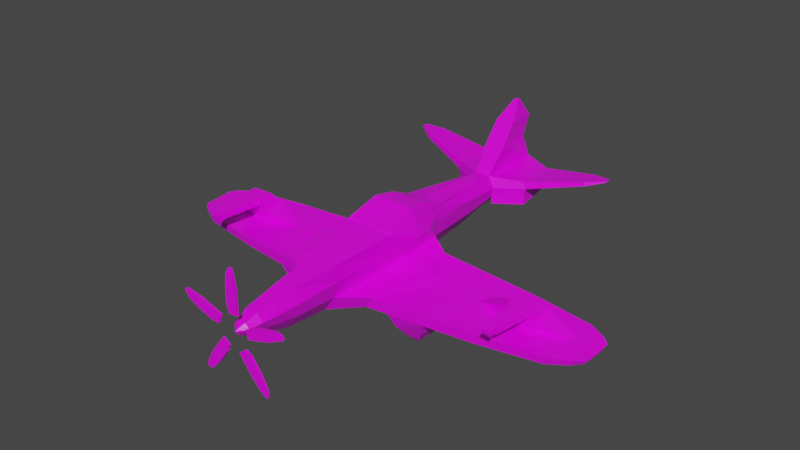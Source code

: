 # Source: SpitfireV2.blend  (saved by Blender 2.91.10; exported with 4.5.12 LTS)
import bpy
from mathutils import Matrix  # noqa: F401  (used for matrix-valued properties, if any)

bpy.ops.wm.read_factory_settings(use_empty=True)
scene = bpy.context.scene
scene.name = 'Scene'

# ---- collections
col_collection = bpy.data.collections.new('Collection'); scene.collection.children.link(col_collection)
col_reference = bpy.data.collections.new('Reference'); scene.collection.children.link(col_reference)

# ---- images (referenced by path relative to the original .blend; pixels are not part of the script)
import os
ASSET_DIR = os.environ.get("B2B_ASSET_DIR", "")  # directory of the original .blend (textures are referenced by path, not embedded)
HERE = os.path.dirname(os.path.abspath(__file__))  # packed textures are extracted next to this script under _unpacked/

def load_image(name, relpath, width, height, colorspace="sRGB"):
    """Load a texture the original file referenced (path relative to the .blend, or extracted next to this script)."""
    p = next((c for c in (os.path.join(HERE, relpath), os.path.join(ASSET_DIR, relpath)) if relpath and os.path.exists(c)), "")
    if p:
        img = bpy.data.images.load(p, check_existing=True)
        img.name = name
    else:  # same state as the original file: an image datablock whose file is absent (Cycles renders it pink)
        img = bpy.data.images.new(name, width, height)
        img.source = "FILE"
        img.filepath = "//" + (relpath or name)
    img.colorspace_settings.name = colorspace
    return img
img_spitfire_texture_png = load_image('spitfire_texture.png', 'spitfire_texture.png', 1024, 1024, 'sRGB')

# ---- materials (node trees are filled in below, after node groups)
mat_material = bpy.data.materials.new('Material')
mat_material.alpha_threshold = 0.0
mat_material.use_transparent_shadow = False
mat_material.line_color = (0.0, 0.0, 0.0, 1.0)

# ---- material node trees
mat_material.use_nodes = True; mat_material.node_tree.nodes.clear()
_N = mat_material.node_tree.nodes; _L = mat_material.node_tree.links
n0 = _N.new('ShaderNodeOutputMaterial'); n0.name = 'Material Output'; n0.location = (300, 300)
n1 = _N.new('ShaderNodeBsdfPrincipled'); n1.name = 'Principled BSDF'; n1.location = (10, 300)
n1.distribution = 'GGX'
n1.subsurface_method = 'BURLEY'
n1.inputs[2].default_value = 0.4
n1.inputs[3].default_value = 1.45
n1.inputs[27].default_value = (0.0, 0.0, 0.0, 1.0)
n1.inputs[28].default_value = 1.0
n2 = _N.new('ShaderNodeTexImage'); n2.name = 'Image Texture'; n2.location = (-314, 163)
n2.image = img_spitfire_texture_png
n2.interpolation = 'Closest'
_L.new(n1.outputs[0], n0.inputs[0])
_L.new(n2.outputs[0], n1.inputs[0])
n0.is_active_output = True

# ---- world
world_world = bpy.data.worlds.new('World'); scene.world = world_world
world_world.use_nodes = True; world_world.node_tree.nodes.clear()
_N = world_world.node_tree.nodes; _L = world_world.node_tree.links
n0 = _N.new('ShaderNodeOutputWorld'); n0.name = 'World Output'; n0.location = (300, 300)
n1 = _N.new('ShaderNodeBackground'); n1.name = 'Background'; n1.location = (10, 300)
n1.inputs[0].default_value = (0.05088, 0.05088, 0.05088, 1.0)
_L.new(n1.outputs[0], n0.inputs[0])
n0.is_active_output = True
world_world.color = (0.05088, 0.05088, 0.05088)
world_world.use_sun_shadow = False
world_world.sun_shadow_jitter_overblur = 0.0

# ---- meshes
me_cube_004 = bpy.data.meshes.new('Cube.004')
me_cube_004.from_pydata([(-0.2427, -0.1392, -0.3251), (0.2541, -0.1192, 0.5139), (-0.2427, 0.03234, -0.3251), (0.2068, 0.1192, 0.4842), (-0.2661, 0.03234, -0.3251), (0.0, 0.1192, 0.4842), (-0.2661, -0.1392, -0.3251), (0.0, -0.1192, 0.5139), (0.0, 0.3635, 0.4048), (0.2104, 0.3623, 0.3721), (0.03249, 0.3899, -0.2666), (0.0, 0.3899, -0.2666), (0.0, 1.05, 0.3426), (0.1249, 1.05, 0.3134), (0.01395, 1.05, -0.2131), (0.0, 1.05, -0.2131), (0.0, 1.498, 0.2683), (0.09126, 1.498, 0.2683), (0.0, 1.498, -0.1388), (0.0, 1.498, -0.1388), (0.000188, 2.428, 0.2186), (0.000188, 2.428, 0.2186), (0.0, 2.428, -0.08904), (0.0, 2.428, -0.08904), (0.2903, -0.4913, 0.3876), (0.01608, -0.5114, -0.3561), (0.0, -0.5114, -0.3561), (0.0, -0.4855, 0.3726), (0.1705, -1.213, 0.2694), (0.0, -1.213, -0.3103), (0.0, -1.213, -0.3103), (0.0, -1.213, 0.2694), (0.1066, -1.748, 0.2247), (0.0, -1.748, -0.2655), (0.0, -1.748, -0.2655), (0.0, -1.748, 0.2247), (0.1066, -1.748, 0.2247), (0.0, -1.748, -0.2655), (0.0, -1.748, -0.2655), (0.0, -1.748, 0.2247), (0.09221, -2.01, 0.1776), (0.0, -2.01, -0.1903), (0.0, -2.01, -0.1903), (0.0, -2.01, 0.1776), (0.07785, -2.209, 0.1487), (0.0, -2.209, -0.13), (0.0, -2.209, -0.13), (0.0, -2.209, 0.1487), (0.046, -2.346, 0.08898), (0.0, -2.346, -0.07035), (0.0, -2.346, -0.07035), (0.0, -2.346, 0.08898), (0.046, -2.346, 0.08898), (0.0, -2.346, -0.07035), (0.0, -2.346, -0.07035), (0.0, -2.346, 0.08898), (0.0, -2.436, 0.02311), (0.0, -2.436, -0.004488), (0.0, -2.436, -0.004488), (0.0, -2.436, 0.02311), (0.2986, 0.1192, 0.2046), (0.1678, 0.1192, -0.07505), (0.3417, -0.1192, 0.2046), (0.1678, -0.1192, -0.07505), (0.1781, -1.213, 0.0762), (0.1308, -1.213, -0.117), (0.2151, 0.3899, 0.1752), (0.1678, 0.3899, -0.04571), (0.1866, 1.05, 0.1574), (0.1443, 1.05, -0.02785), (0.1585, 1.498, 0.1326), (0.1162, 1.498, -0.003092), (0.0, 2.428, 0.116), (0.0, 2.428, 0.01349), (0.0233, 2.428, 0.116), (0.0233, 2.428, 0.01349), (0.2419, -0.5114, 0.123), (0.1514, -0.5114, -0.1166), (0.1633, -1.748, 0.06129), (0.116, -1.748, -0.1021), (0.1633, -1.748, 0.06129), (0.116, -1.748, -0.1021), (0.1489, -2.01, 0.05494), (0.1016, -2.01, -0.06769), (0.1346, -2.209, 0.05577), (0.08728, -2.209, -0.03714), (0.1027, -2.346, 0.03587), (0.05543, -2.346, -0.01724), (0.1027, -2.346, 0.03587), (0.05543, -2.346, -0.01724), (0.0004258, -2.436, 0.01391), (0.0, -2.436, 0.004713), (0.0, -2.436, 0.01391), (0.0, -2.436, 0.004713), (0.0, 1.712, 0.5464), (0.121, 1.712, 0.5464), (0.02994, 2.259, 0.4966), (0.000188, 2.259, 0.4966), (0.0, 1.906, 0.8012), (0.1119, 1.906, 0.8012), (0.02975, 2.38, 0.7581), (0.0, 2.38, 0.7581), (0.0, 2.139, 1.02), (0.02707, 2.139, 1.02), (0.0, 2.19, 1.015), (0.0, 2.19, 1.015), (0.1678, 0.1192, -0.07505), (0.03249, 0.1192, -0.3547), (0.03249, -0.1192, -0.3547), (0.1678, -0.1192, -0.07505), (0.1308, -1.213, -0.117), (0.0, -1.213, -0.3103), (0.1678, 0.3899, -0.04571), (0.03249, 0.3899, -0.2666), (0.1514, -0.5114, -0.1166), (0.01608, -0.5114, -0.3561), (0.4297, 0.03234, -0.1239), (0.3323, 0.03234, -0.3251), (0.3323, -0.1392, -0.3251), (0.4297, -0.1392, -0.1239), (0.403, -0.9268, -0.1541), (0.3089, -0.9268, -0.2932), (0.4297, 0.2272, -0.1028), (0.3323, 0.2272, -0.2618), (0.4179, -0.4215, -0.1538), (0.3205, -0.4215, -0.3262), (2.575, -0.1225, -0.1769), (2.532, -0.1225, -0.266), (2.532, -0.1985, -0.266), (2.575, -0.1985, -0.1769), (2.563, -0.5473, -0.1903), (2.521, -0.5473, -0.2518), (2.575, -0.03622, -0.1675), (2.532, -0.03622, -0.2379), (2.57, -0.3235, -0.1901), (2.527, -0.3235, -0.2665), (1.649, -0.7943, -0.1667), (2.369, -0.6678, -0.1788), (2.385, 0.04745, -0.147), (1.67, 0.1352, -0.1254), (1.67, -0.0217, -0.1424), (2.385, -0.07332, -0.16), (2.378, -0.3546, -0.1786), (1.661, -0.3873, -0.1664), (1.573, -0.7943, -0.2787), (2.31, -0.6678, -0.265), (2.385, -0.1797, -0.16), (1.67, -0.1599, -0.1424), (1.592, -0.1599, -0.3045), (2.325, -0.1797, -0.2848), (2.318, -0.3546, -0.2854), (1.582, -0.3873, -0.3053), (2.325, 0.04745, -0.2455), (1.592, 0.1352, -0.2535), (1.592, -0.0217, -0.3045), (2.325, -0.07332, -0.2848), (2.009, -0.7311, -0.1727), (2.028, 0.09135, -0.1362), (2.028, -0.04751, -0.1512), (2.019, -0.371, -0.1725), (1.942, -0.7311, -0.2719), (2.028, -0.1698, -0.1512), (1.958, -0.1698, -0.2946), (1.95, -0.371, -0.2954), (1.958, 0.09135, -0.2495), (1.958, -0.04751, -0.2946), (2.019, -0.371, -0.1725), (1.661, -0.3873, -0.1664), (2.028, -0.1698, -0.1512), (1.67, -0.1599, -0.1424), (1.95, -0.371, -0.2954), (1.582, -0.3873, -0.3053), (1.592, -0.1599, -0.3045), (1.958, -0.1698, -0.2946), (2.023, -0.3882, -0.01064), (1.664, -0.4046, -0.004584), (2.031, -0.1871, 0.01065), (1.674, -0.1772, 0.01948), (1.976, -0.4346, 0.1259), (1.713, -0.4466, 0.1303), (1.982, -0.2873, 0.1415), (1.72, -0.2801, 0.1479), (2.019, -0.371, -0.1725), (2.028, -0.1698, -0.1512), (2.023, -0.3882, -0.01064), (2.031, -0.1871, 0.01065), (2.371, -0.2901, -0.2581), (2.375, -0.1924, -0.2478), (2.372, -0.2985, -0.1795), (2.377, -0.2008, -0.1692), (1.661, -0.3873, -0.1664), (1.67, -0.1599, -0.1424), (1.664, -0.4046, -0.004584), (1.674, -0.1772, 0.01948), (1.28, -0.2929, -0.1892), (1.283, -0.2373, -0.1833), (1.281, -0.2971, -0.1496), (1.284, -0.2415, -0.1437), (1.921, 0.1045, -0.1329), (1.832, 0.1154, -0.1302), (1.742, 0.1264, -0.1275), (1.912, -0.3758, -0.1707), (1.823, -0.3799, -0.1692), (1.733, -0.384, -0.1677), (1.921, -0.1668, -0.1486), (1.832, -0.1644, -0.1464), (1.742, -0.1619, -0.1442), (1.84, -0.3758, -0.2984), (1.748, -0.3799, -0.3009), (1.656, -0.384, -0.3033), (1.849, 0.1045, -0.2507), (1.757, 0.1154, -0.2517), (1.666, 0.1264, -0.2527), (1.721, -0.7816, -0.1679), (1.811, -0.7658, -0.1694), (1.901, -0.75, -0.1709), (1.742, -0.0269, -0.1442), (1.832, -0.03335, -0.1464), (1.921, -0.0398, -0.1486), (1.647, -0.7816, -0.2774), (1.739, -0.7658, -0.2756), (1.832, -0.75, -0.2739), (1.666, -0.1619, -0.3025), (1.757, -0.1644, -0.3), (1.849, -0.1668, -0.2976), (1.666, -0.0269, -0.3025), (1.757, -0.03335, -0.3), (1.849, -0.0398, -0.2976), (1.912, -0.3758, -0.1707), (1.823, -0.3799, -0.1692), (1.733, -0.384, -0.1677), (1.921, -0.1668, -0.1486), (1.832, -0.1644, -0.1464), (1.742, -0.1619, -0.1442), (1.84, -0.3758, -0.2984), (1.748, -0.3799, -0.3009), (1.656, -0.384, -0.3033), (1.666, -0.1619, -0.3025), (1.757, -0.1644, -0.3), (1.849, -0.1668, -0.2976), (1.916, -0.3931, -0.008832), (1.826, -0.3972, -0.007318), (1.736, -0.4013, -0.005804), (1.924, -0.1841, 0.01329), (1.835, -0.1817, 0.01549), (1.746, -0.1792, 0.0177), (1.898, -0.4382, 0.1272), (1.832, -0.4412, 0.1283), (1.766, -0.4441, 0.1294), (1.904, -0.2852, 0.1434), (1.839, -0.2834, 0.145), (1.773, -0.2816, 0.1466), (1.682, -0.4195, 0.04342), (1.698, -0.4335, 0.08838), (1.706, -0.2481, 0.108), (1.69, -0.2138, 0.06519), (2.006, -0.4047, 0.03794), (1.991, -0.4202, 0.08344), (2.014, -0.2228, 0.0572), (1.997, -0.2562, 0.1008), (1.917, -0.2201, 0.05958), (1.91, -0.2538, 0.103), (1.836, -0.2179, 0.06158), (1.837, -0.2518, 0.1048), (1.755, -0.2156, 0.06358), (1.765, -0.2498, 0.1066), (1.747, -0.4165, 0.04231), (1.757, -0.4308, 0.08739), (1.821, -0.9312, 0.03938), (1.823, -0.947, 0.08796), (1.915, -0.9273, 0.03899), (1.909, -0.9427, 0.0853), (2.654, -0.1613, -0.1902), (2.624, -0.1613, -0.2512), (2.624, -0.2134, -0.2512), (2.654, -0.2134, -0.1902), (2.646, -0.4521, -0.1993), (2.617, -0.4521, -0.2415), (2.654, -0.1023, -0.1838), (2.624, -0.1023, -0.232), (2.65, -0.2989, -0.1992), (2.621, -0.2989, -0.2515), (1.097, 0.1777, -0.1149), (0.6832, 0.2084, -0.1074), (1.086, -0.4031, -0.1606), (0.6718, -0.4145, -0.1564), (1.097, -0.1504, -0.1338), (0.6832, -0.1435, -0.1277), (0.9989, -0.4031, -0.315), (0.5783, -0.4145, -0.3219), (1.009, 0.1777, -0.2573), (0.5896, 0.2084, -0.2601), (0.6576, -0.8997, -0.1567), (1.073, -0.8555, -0.1609), (0.6832, 0.0213, -0.1277), (1.097, 0.003281, -0.1338), (0.5672, -0.8997, -0.2902), (0.9885, -0.8555, -0.2854), (0.5896, -0.1435, -0.3209), (1.009, -0.1504, -0.314), (0.5896, 0.0213, -0.3209), (1.009, 0.003281, -0.314), (0.9989, -0.03844, -0.315), (0.5783, -0.04984, -0.3219), (0.5672, -0.8997, -0.2902), (0.9885, -0.8555, -0.2854), (0.9388, -0.1188, -0.4682), (0.6409, -0.1269, -0.4731), (0.6331, -0.8352, -0.4506), (0.9315, -0.8039, -0.4472), (0.8573, -0.5843, -0.5803), (0.7226, -0.588, -0.5826), (0.7191, -0.7433, -0.5724), (0.8539, -0.7292, -0.5709), (0.7988, -0.6543, -0.634), (0.7802, -0.6548, -0.6343), (0.7797, -0.6763, -0.6329), (0.7983, -0.6743, -0.6327), (0.9388, -0.1194, -0.4682), (0.6409, -0.1274, -0.4731), (0.8573, -0.2202, -0.5803), (0.7226, -0.2239, -0.5826), (1.001, 0.1848, -0.1132), (0.8976, 0.1925, -0.1113), (0.7943, 0.2002, -0.1094), (0.9016, -0.4057, -0.3166), (0.7964, -0.4086, -0.3183), (0.6913, -0.4114, -0.3201), (0.9123, 0.1848, -0.258), (0.8074, 0.1925, -0.2586), (0.7024, 0.2002, -0.2593), (0.7692, -0.8878, -0.1578), (0.873, -0.8768, -0.1589), (0.9768, -0.8658, -0.1599), (0.6804, -0.8878, -0.2889), (0.7857, -0.8768, -0.2877), (0.8911, -0.8658, -0.2865), (0.7024, -0.1453, -0.3191), (0.8074, -0.147, -0.3173), (0.9123, -0.1488, -0.3156), (0.7024, 0.01645, -0.3191), (0.8074, 0.01195, -0.3173), (0.9123, 0.007448, -0.3156), (0.9016, -0.1443, -0.3166), (0.7964, -0.1471, -0.3183), (0.6913, -0.04678, -0.3201), (0.6804, -0.8878, -0.2889), (0.7857, -0.8768, -0.2877), (0.8911, -0.8658, -0.2865), (0.8699, -0.2239, -0.4693), (0.7955, -0.2259, -0.4705), (0.721, -0.1247, -0.4718), (0.7553, -0.7395, -0.572), (0.789, -0.736, -0.5716), (0.8227, -0.7324, -0.5712), (0.7945, -0.6544, -0.6341), (0.7898, -0.6546, -0.6342), (0.7852, -0.6547, -0.6342), (0.7847, -0.6758, -0.6329), (0.7894, -0.6753, -0.6328), (0.794, -0.6748, -0.6328), (0.8699, -0.2244, -0.4693), (0.7955, -0.2265, -0.4705), (0.721, -0.1253, -0.4718), (0.8261, -0.3243, -0.5809), (0.7925, -0.3252, -0.5814), (0.7588, -0.2229, -0.582), (0.09126, 1.498, 0.2683), (0.01871, 2.428, 0.2186), (0.121, 1.712, 0.5464), (0.04846, 2.259, 0.4966), (0.4485, 1.683, 0.2347), (0.4048, 2.243, 0.2048), (0.4889, 1.683, 0.153), (0.3935, 2.243, 0.143), (0.4485, 1.683, 0.2347), (0.4048, 2.243, 0.2048), (0.4889, 1.683, 0.153), (0.3935, 2.243, 0.143), (1.115, 1.906, 0.3474), (1.092, 2.198, 0.3318), (1.136, 1.906, 0.3048), (1.086, 2.198, 0.2996), (1.136, 1.906, 0.3048), (1.086, 2.198, 0.2996), (1.115, 1.906, 0.3474), (1.092, 2.198, 0.3318), (1.331, 2.041, 0.3606), (1.318, 2.12, 0.3592), (1.326, 2.041, 0.3722), (1.32, 2.12, 0.3679), (0.1585, 1.498, 0.1326), (0.1162, 1.498, -0.003092), (0.0, 2.428, 0.116), (0.0, 2.428, 0.01349), (0.1585, 1.498, 0.1326), (0.0, 2.428, 0.116), (0.4889, 1.683, 0.153), (0.3935, 2.243, 0.143), (0.1347, 1.498, 0.05189), (-0.02375, 2.428, 0.0353), (0.4652, 1.683, 0.07228), (0.3698, 2.243, 0.06229), (0.1426, 1.497, -0.06867), (-0.01586, 2.427, -0.08525), (0.4731, 1.682, -0.04827), (0.3777, 2.242, -0.05826), (0.3632, 1.639, 0.2427), (0.2739, 1.593, 0.2511), (0.1846, 1.547, 0.2595), (0.1059, 2.38, 0.2149), (0.207, 2.334, 0.2115), (0.3082, 2.288, 0.208), (0.2996, 2.288, 0.1366), (0.2012, 2.334, 0.1298), (0.1028, 2.38, 0.1231), (0.2448, 1.547, 0.1379), (0.3274, 1.593, 0.143), (0.41, 1.639, 0.1481), (0.2996, 2.126, 0.1366), (0.2012, 2.172, 0.1298), (0.1028, 2.218, 0.1231), (0.2448, 1.547, 0.1379), (0.3274, 1.593, 0.143), (0.41, 1.639, 0.1481), (0.2758, 2.125, 0.05585), (0.1774, 2.172, 0.0491), (0.07906, 2.218, 0.04235), (0.2837, 2.125, -0.06471), (0.1853, 2.171, -0.07145), (0.08695, 2.217, -0.0782), (0.2289, 1.545, -0.06334), (0.3116, 1.592, -0.05824), (0.3942, 1.638, -0.05314), (0.2079, 0.3616, 0.3223), (0.3024, -0.1181, 0.3429), (0.2559, 0.1189, 0.3393), (0.0, 0.3899, 0.3962), (0.2075, 0.3899, 0.367), (0.2954, -0.5114, 0.3626), (0.0, -0.5114, 0.3626), (0.2104, 0.3899, 0.2937), (0.3101, -0.1192, 0.3161), (0.2631, 0.1192, 0.3125), (0.0, -2.409, -0.02456), (0.0, -2.379, -0.04651), (0.0, -2.379, 0.06514), (0.0, -2.409, 0.04319), (0.01402, -2.409, 0.04319), (0.02935, -2.379, 0.06514), (0.0, -2.409, -0.02456), (0.0, -2.379, -0.04651), (0.03537, -2.379, -0.009295), (0.01689, -2.409, -0.001977), (0.06569, -2.379, 0.02792), (0.0316, -2.409, 0.0206), (0.0, -2.409, -0.02456), (0.0, -2.379, -0.04651), (0.0, -2.379, 0.06514), (0.0, -2.409, 0.04319), (0.01402, -2.409, 0.04319), (0.02935, -2.379, 0.06514), (0.0, -2.409, -0.02456), (0.0, -2.379, -0.04651), (0.03537, -2.379, -0.009295), (0.01689, -2.409, -0.001977), (0.06569, -2.379, 0.02792), (0.0316, -2.409, 0.0206), (0.0, -2.409, -0.02456), (0.0, -2.379, -0.04651), (0.0, -2.379, 0.06514), (0.0, -2.409, 0.04319), (0.01402, -2.409, 0.04319), (0.02935, -2.379, 0.06514), (0.0, -2.409, -0.02456), (0.0, -2.379, -0.04651), (0.03537, -2.379, -0.009295), (0.01689, -2.409, -0.001977), (0.06569, -2.379, 0.02792), (0.0316, -2.409, 0.0206), (0.0, -2.409, -0.02456), (0.0, -2.379, -0.04651), (0.0, -2.379, 0.06514), (0.0, -2.409, 0.04319), (0.01402, -2.409, 0.04319), (0.02935, -2.379, 0.06514), (0.0, -2.409, -0.02456), (0.0, -2.379, -0.04651), (0.03537, -2.379, -0.009295), (0.01689, -2.409, -0.001977), (0.06569, -2.379, 0.02792), (0.0316, -2.409, 0.0206), (0.0, -2.409, -0.02456), (0.0, -2.379, -0.04651), (0.0, -2.379, 0.06514), (0.0, -2.409, 0.04319), (0.01402, -2.409, 0.04319), (0.02935, -2.379, 0.06514), (0.0, -2.409, -0.02456), (0.0, -2.379, -0.04651), (0.03537, -2.379, -0.009295), (0.01689, -2.409, -0.001977), (0.06569, -2.379, 0.02792), (0.0316, -2.409, 0.0206), (1.854, -0.9297, 0.03882), (1.855, -0.9455, 0.08742), (1.871, -0.9444, 0.08595), (1.87, -0.9294, 0.03976), (1.813, -0.9294, 0.03273), (1.816, -0.9495, 0.09486), (1.855, -0.9455, 0.08742), (1.854, -0.9297, 0.03882), (1.821, -0.9312, 0.03938), (1.823, -0.947, 0.08796), (1.917, -0.9449, 0.09316), (1.863, -0.9474, 0.09407), (1.925, -0.9243, 0.03084), (1.861, -0.9272, 0.03192), (1.856, -1.016, 0.08487), (1.854, -1.0, 0.03627), (1.821, -1.002, 0.03683), (1.823, -1.017, 0.08541), (1.91, -1.014, 0.08126), (1.871, -1.016, 0.08191), (1.916, -0.9988, 0.03494), (1.87, -1.001, 0.03572)], [], [(77, 65, 110, 114), (60, 443, 442, 62), (4, 2, 0, 6), (3, 5, 7, 1), (1, 7, 27, 24), (10, 11, 15, 14), (2, 4, 11, 10), (5, 3, 9, 8), (69, 14, 18, 71), (437, 438, 13, 12), (67, 10, 14, 69), (18, 19, 23, 22), (14, 15, 19, 18), (12, 13, 17, 16), (74, 20, 21, 72), (95, 17, 367, 369), (71, 18, 22, 73), (439, 440, 31, 28), (6, 0, 25, 26), (62, 442, 439, 76), (28, 31, 35, 32), (76, 439, 28, 64), (26, 25, 29, 30), (32, 35, 39, 36), (64, 28, 32, 78), (30, 29, 33, 34), (38, 37, 41, 42), (78, 32, 36, 80), (34, 33, 37, 38), (42, 41, 45, 46), (36, 39, 43, 40), (80, 36, 40, 82), (84, 44, 48, 86), (40, 43, 47, 44), (82, 40, 44, 84), (48, 51, 55, 52), (46, 45, 49, 50), (44, 47, 51, 48), (448, 447, 59, 56), (86, 48, 52, 88), (50, 49, 53, 54), (90, 56, 59, 92), (455, 448, 56, 90), (444, 450, 57, 58), (450, 453, 91, 57), (453, 455, 90, 91), (57, 91, 93, 58), (91, 90, 92, 93), (49, 87, 89, 53), (87, 86, 88, 89), (41, 83, 85, 45), (83, 82, 84, 85), (45, 85, 87, 49), (85, 84, 86, 87), (37, 81, 83, 41), (81, 80, 82, 83), (33, 79, 81, 37), (79, 78, 80, 81), (29, 65, 79, 33), (65, 64, 78, 79), (65, 29, 111, 110), (77, 76, 64, 65), (10, 67, 112, 113), (63, 62, 76, 77), (72, 70, 391, 393), (23, 75, 73, 22), (75, 74, 72, 73), (438, 441, 66, 68, 13), (66, 67, 69, 68), (13, 68, 70, 17), (68, 69, 71, 70), (2, 10, 113, 107), (61, 60, 62, 63), (60, 61, 67, 66), (95, 96, 100, 99), (16, 17, 95, 94), (21, 20, 97, 96), (99, 100, 104, 103), (96, 97, 101, 100), (94, 95, 99, 98), (102, 103, 104, 105), (100, 101, 105, 104), (98, 99, 103, 102), (113, 112, 122, 123), (115, 108, 118, 125), (109, 114, 124, 119), (110, 111, 121, 120), (67, 61, 106, 112), (61, 63, 109, 106), (25, 0, 108, 115), (0, 2, 107, 108), (63, 77, 114, 109), (29, 25, 115, 111), (137, 145, 131, 130), (328, 290, 301, 342, 341, 340, 300, 291, 330, 329), (106, 109, 119, 116), (108, 107, 117, 118), (111, 115, 125, 121), (107, 113, 123, 117), (112, 106, 116, 122), (114, 110, 120, 124), (135, 128, 274, 281), (129, 134, 280, 275), (130, 131, 277, 276), (134, 130, 276, 280), (150, 149, 128, 135), (152, 138, 132, 133), (149, 155, 127, 128), (145, 150, 135, 131), (155, 152, 133, 127), (301, 290, 153, 154), (165, 164, 152, 155), (297, 288, 151, 144), (160, 163, 150, 145), (299, 301, 154, 148), (162, 165, 155, 149), (290, 282, 139, 153), (164, 157, 138, 152), (288, 299, 148, 151), (163, 162, 149, 150), (506, 507, 525, 523), (158, 161, 159, 156, 137, 142, 146, 141, 138, 157), (293, 297, 144, 136), (156, 160, 145, 137), (159, 161, 168, 166), (162, 163, 170, 173), (375, 377, 381, 379), (374, 372, 376, 378), (21, 96, 370, 368), (166, 168, 183, 182), (206, 147, 169, 233), (201, 159, 166, 228), (147, 143, 167, 169), (376, 375, 379, 380), (151, 148, 172, 171), (209, 151, 171, 236), (224, 162, 173, 239), (391, 392, 394, 393), (233, 169, 177, 245), (169, 167, 190, 191), (381, 382, 384, 383), (383, 384, 388, 387), (514, 257, 178, 246), (70, 71, 392, 391), (183, 185, 189, 187), (174, 166, 182, 184), (176, 174, 184, 185), (168, 176, 185, 183), (186, 187, 189, 188), (182, 183, 187, 186), (184, 182, 186, 188), (185, 184, 188, 189), (193, 191, 195, 197), (177, 169, 191, 193), (175, 177, 193, 192), (167, 175, 192, 190), (195, 194, 196, 197), (191, 190, 194, 195), (190, 192, 196, 194), (192, 193, 197, 196), (382, 380, 386, 384), (267, 509, 247, 248), (509, 515, 514, 246, 247), (267, 248, 179, 253, 252, 175, 242, 266), (384, 386, 390, 388), (385, 383, 387, 389), (198, 157, 164, 210, 211, 212, 153, 139, 200, 199), (386, 385, 389, 390), (380, 379, 385, 386), (168, 231, 243, 176), (231, 232, 244, 243), (232, 233, 245, 244), (148, 222, 237, 172), (222, 223, 238, 237), (223, 224, 239, 238), (163, 207, 234, 170), (207, 208, 235, 234), (208, 209, 236, 235), (227, 165, 162, 224, 223, 222, 148, 154, 225, 226), (371, 373, 377, 375), (143, 203, 230, 167), (203, 202, 229, 230), (202, 201, 228, 229), (161, 204, 231, 168), (204, 205, 232, 231), (205, 206, 233, 232), (367, 368, 370, 369), (96, 95, 369, 370), (17, 21, 368, 367), (239, 173, 170, 234, 235, 236, 171, 172, 237, 238), (372, 371, 375, 376), (379, 381, 383, 385), (210, 164, 165, 227, 226, 225, 154, 153, 212, 211), (373, 374, 378, 377), (413, 374, 398, 419), (218, 158, 157, 198, 199, 200, 139, 140, 216, 217), (207, 163, 160, 221, 220, 219, 144, 151, 209, 208), (377, 378, 382, 381), (378, 376, 380, 382), (336, 297, 293, 333, 332, 331, 292, 296, 334, 335), (204, 161, 158, 218, 217, 216, 140, 147, 206, 205), (322, 282, 290, 328, 329, 330, 291, 283, 324, 323), (241, 240, 516, 517, 508), (268, 504, 511, 512), (242, 241, 508, 266), (266, 508, 509, 267), (228, 166, 174, 240, 241, 242, 175, 167, 230, 229), (389, 387, 388, 390), (254, 181, 251, 265, 264, 245, 177, 255), (265, 251, 250, 263, 262, 244, 245, 264), (263, 250, 249, 261, 260, 243, 244, 262), (259, 180, 178, 257, 256, 174, 176, 258), (253, 179, 181, 254, 255, 177, 175, 252), (71, 73, 394, 392), (240, 174, 256, 516), (516, 256, 257, 514), (246, 178, 180, 249, 250, 251, 181, 179, 248, 247), (73, 72, 393, 394), (272, 273, 279, 278), (281, 280, 276, 277), (274, 275, 280, 281), (273, 272, 275, 274), (133, 132, 278, 279), (126, 129, 275, 272), (128, 127, 273, 274), (131, 135, 281, 277), (127, 133, 279, 273), (132, 126, 272, 278), (120, 121, 296, 292), (346, 304, 308, 312, 352, 353, 354, 313, 309, 305, 348, 347), (125, 118, 298, 289), (325, 339, 299, 288), (123, 122, 283, 291), (118, 117, 300, 298), (121, 125, 289, 296), (334, 296, 304, 346), (117, 123, 291, 300), (304, 303, 307, 308), (288, 297, 305, 302), (325, 288, 302, 343), (296, 289, 303, 304), (349, 306, 318, 361), (343, 302, 306, 349), (302, 305, 309, 306), (310, 313, 317, 314), (306, 309, 313, 310), (308, 307, 311, 312), (360, 355, 314, 317), (312, 311, 315, 316), (361, 318, 320, 364), (306, 310, 320, 318), (146, 142, 137, 130, 134, 129, 126, 132, 138, 141), (311, 307, 319, 321), (319, 363, 366, 321), (363, 362, 365, 366), (362, 361, 364, 365), (310, 314, 355, 356, 357, 315, 311, 321, 366, 365, 364, 320), (316, 315, 357, 358), (358, 357, 356, 359), (359, 356, 355, 360), (352, 312, 316, 358, 359, 360, 317, 313, 354, 353), (303, 345, 351, 307), (345, 344, 350, 351), (344, 343, 349, 350), (307, 351, 363, 319), (351, 350, 362, 363), (350, 349, 361, 362), (289, 327, 345, 303), (327, 326, 344, 345), (326, 325, 343, 344), (342, 301, 299, 339, 338, 337, 298, 300, 340, 341), (297, 336, 348, 305), (336, 335, 347, 348), (335, 334, 346, 347), (261, 249, 180, 259, 258, 176, 243, 260), (289, 298, 337, 327), (327, 337, 338, 326), (326, 338, 339, 325), (215, 156, 159, 201, 202, 203, 143, 136, 213, 214), (221, 160, 156, 215, 214, 213, 136, 144, 219, 220), (119, 124, 120, 292, 285, 287, 294, 283, 122, 116), (419, 398, 402, 425), (70, 72, 396, 395), (374, 373, 397, 398), (416, 70, 395, 422), (418, 373, 371, 407, 408, 409, 17, 70, 416, 417), (395, 396, 400, 399), (398, 397, 401, 402), (433, 428, 406, 405), (402, 401, 405, 406), (425, 402, 406, 428), (399, 400, 404, 403), (400, 427, 430, 404), (427, 426, 429, 430), (426, 425, 428, 429), (403, 404, 430, 431), (431, 430, 429, 432), (432, 429, 428, 433), (424, 423, 422, 395, 399, 403, 431, 432, 433, 405, 401, 397), (373, 418, 424, 397), (418, 417, 423, 424), (417, 416, 422, 423), (396, 421, 427, 400), (421, 420, 426, 427), (420, 419, 425, 426), (72, 415, 421, 396), (415, 414, 420, 421), (414, 413, 419, 420), (412, 372, 374, 413, 414, 415, 72, 21, 410, 411), (407, 371, 372, 412, 411, 410, 21, 17, 409, 408), (441, 443, 60, 66), (8, 9, 438, 437), (24, 27, 440, 439), (9, 434, 441, 438), (436, 435, 442, 443), (434, 436, 443, 441), (435, 24, 439, 442), (89, 88, 454, 452), (452, 454, 455, 453), (53, 89, 452, 451), (451, 452, 453, 450), (54, 53, 451, 445), (445, 451, 450, 444), (88, 52, 449, 454), (454, 449, 448, 455), (52, 55, 446, 449), (449, 446, 447, 448), (452, 451, 463, 464), (448, 447, 459, 460), (449, 454, 466, 461), (450, 453, 465, 462), (454, 452, 464, 466), (455, 448, 460, 467), (451, 445, 457, 463), (453, 455, 467, 465), (446, 449, 461, 458), (444, 450, 462, 456), (464, 463, 475, 476), (460, 459, 471, 472), (461, 466, 478, 473), (462, 465, 477, 474), (466, 464, 476, 478), (467, 460, 472, 479), (463, 457, 469, 475), (465, 467, 479, 477), (458, 461, 473, 470), (456, 462, 474, 468), (475, 469, 481, 487), (477, 479, 491, 489), (470, 473, 485, 482), (468, 474, 486, 480), (476, 475, 487, 488), (472, 471, 483, 484), (473, 478, 490, 485), (474, 477, 489, 486), (478, 476, 488, 490), (479, 472, 484, 491), (484, 483, 495, 496), (485, 490, 502, 497), (486, 489, 501, 498), (490, 488, 500, 502), (491, 484, 496, 503), (487, 481, 493, 499), (489, 491, 503, 501), (482, 485, 497, 494), (480, 486, 498, 492), (488, 487, 499, 500), (436, 434, 9, 3, 1, 24, 435), (295, 282, 322, 323, 324, 283, 294, 287, 285, 292, 331, 332, 333, 293, 284, 286), (295, 286, 284, 293, 136, 143, 147, 140, 139, 282), (505, 504, 517, 515), (268, 269, 509, 508), (504, 268, 508, 517), (269, 505, 515, 509), (510, 513, 521, 518), (504, 505, 510, 511), (505, 269, 513, 510), (269, 268, 512, 513), (506, 271, 514, 515), (270, 507, 517, 516), (507, 506, 515, 517), (271, 270, 516, 514), (520, 519, 518, 521), (513, 512, 520, 521), (512, 511, 519, 520), (511, 510, 518, 519), (523, 525, 524, 522), (271, 506, 523, 522), (270, 271, 522, 524), (507, 270, 524, 525)])
_uv = me_cube_004.uv_layers.new(name='UVMap')
_uv.uv.foreach_set('vector', [0.1466, 0.8659, 0.1651, 0.8659, 0.1651, 0.8844, 0.1466, 0.8844, 0.1466, 0.8659, 0.1651, 0.8659, 0.1651, 0.8844, 0.1466, 0.8844, 0.1466, 0.8659, 0.1651, 0.8659, 0.1651, 0.8844, 0.1466, 0.8844, 0.1187, 0.1249, 0.1372, 0.1249, 0.1372, 0.1434, 0.1187, 0.1434, 0.1187, 0.1249, 0.1372, 0.1249, 0.1372, 0.1434, 0.1187, 0.1434, 0.1466, 0.8659, 0.1651, 0.8659, 0.1651, 0.8844, 0.1466, 0.8844, 0.1466, 0.8659, 0.1651, 0.8659, 0.1651, 0.8844, 0.1466, 0.8844, 0.1187, 0.1249, 0.1372, 0.1249, 0.1372, 0.1434, 0.1187, 0.1434, 0.3822, 0.869, 0.4007, 0.869, 0.4007, 0.8875, 0.3822, 0.8875, 0.1466, 0.8659, 0.1651, 0.8659, 0.1651, 0.8844, 0.1466, 0.8844, 0.1466, 0.8659, 0.1651, 0.8659, 0.1651, 0.8844, 0.1466, 0.8844, 0.1466, 0.8659, 0.1651, 0.8659, 0.1651, 0.8844, 0.1466, 0.8844, 0.1466, 0.8659, 0.1651, 0.8659, 0.1651, 0.8844, 0.1466, 0.8844, 0.3822, 0.869, 0.4007, 0.869, 0.4007, 0.8875, 0.3822, 0.8875, 0.1466, 0.8659, 0.1651, 0.8659, 0.1651, 0.8844, 0.1466, 0.8844, 0.1466, 0.8659, 0.1651, 0.8659, 0.1651, 0.8844, 0.1466, 0.8844, 0.1466, 0.8659, 0.1651, 0.8659, 0.1651, 0.8844, 0.1466, 0.8844, 0.1466, 0.8659, 0.1651, 0.8659, 0.1651, 0.8844, 0.1466, 0.8844, 0.1466, 0.8659, 0.1651, 0.8659, 0.1651, 0.8844, 0.1466, 0.8844, 0.1466, 0.8659, 0.1651, 0.8659, 0.1651, 0.8844, 0.1466, 0.8844, 0.3853, 0.838, 0.4038, 0.838, 0.4038, 0.8565, 0.3853, 0.8565, 0.1466, 0.8659, 0.1651, 0.8659, 0.1651, 0.8844, 0.1466, 0.8844, 0.1466, 0.8659, 0.1651, 0.8659, 0.1651, 0.8844, 0.1466, 0.8844, 0.1466, 0.8659, 0.1651, 0.8659, 0.1651, 0.8844, 0.1466, 0.8844, 0.3853, 0.838, 0.4038, 0.838, 0.4038, 0.8565, 0.3853, 0.8565, 0.1466, 0.8659, 0.1651, 0.8659, 0.1651, 0.8844, 0.1466, 0.8844, 0.1466, 0.8659, 0.1651, 0.8659, 0.1651, 0.8844, 0.1466, 0.8844, 0.1466, 0.8659, 0.1651, 0.8659, 0.1651, 0.8844, 0.1466, 0.8844, 0.1466, 0.8659, 0.1651, 0.8659, 0.1651, 0.8844, 0.1466, 0.8844, 0.1466, 0.8659, 0.1651, 0.8659, 0.1651, 0.8844, 0.1466, 0.8844, 0.1466, 0.8659, 0.1651, 0.8659, 0.1651, 0.8844, 0.1466, 0.8844, 0.1466, 0.8659, 0.1651, 0.8659, 0.1651, 0.8844, 0.1466, 0.8844, 0.1466, 0.8659, 0.1651, 0.8659, 0.1651, 0.8844, 0.1466, 0.8844, 0.3853, 0.838, 0.4038, 0.838, 0.4038, 0.8565, 0.3853, 0.8565, 0.3853, 0.838, 0.4038, 0.838, 0.4038, 0.8565, 0.3853, 0.8565, 0.1466, 0.8659, 0.1651, 0.8659, 0.1651, 0.8844, 0.1466, 0.8844, 0.1466, 0.8659, 0.1651, 0.8659, 0.1651, 0.8844, 0.1466, 0.8844, 0.1466, 0.8659, 0.1651, 0.8659, 0.1651, 0.8844, 0.1466, 0.8844, 0.3853, 0.8509, 0.4038, 0.8509, 0.4038, 0.8565, 0.3853, 0.8565, 0.1466, 0.8659, 0.1651, 0.8659, 0.1651, 0.8844, 0.1466, 0.8844, 0.1466, 0.8659, 0.1651, 0.8659, 0.1651, 0.8844, 0.1466, 0.8844, 0.1466, 0.8659, 0.1651, 0.8659, 0.1651, 0.8844, 0.1466, 0.8844, 0.3853, 0.8509, 0.4038, 0.8509, 0.4038, 0.8565, 0.3853, 0.8565, 0.3857, 0.8508, 0.3853, 0.8509, 0.3853, 0.8565, 0.3853, 0.8565, 0.3853, 0.8509, 0.4038, 0.8509, 0.4038, 0.8565, 0.3853, 0.8565, 0.3853, 0.8509, 0.4038, 0.8509, 0.4038, 0.8565, 0.3853, 0.8565, 0.1466, 0.8659, 0.1651, 0.8659, 0.1651, 0.8844, 0.1466, 0.8844, 0.1466, 0.8659, 0.1651, 0.8659, 0.1651, 0.8844, 0.1466, 0.8844, 0.1466, 0.8659, 0.1651, 0.8659, 0.1651, 0.8844, 0.1466, 0.8844, 0.1466, 0.8659, 0.1651, 0.8659, 0.1651, 0.8844, 0.1466, 0.8844, 0.3853, 0.838, 0.4038, 0.838, 0.4038, 0.8565, 0.3853, 0.8565, 0.3853, 0.838, 0.4038, 0.838, 0.4038, 0.8565, 0.3853, 0.8565, 0.1466, 0.8659, 0.1651, 0.8659, 0.1651, 0.8844, 0.1466, 0.8844, 0.1466, 0.8659, 0.1651, 0.8659, 0.1651, 0.8844, 0.1466, 0.8844, 0.1466, 0.8659, 0.1651, 0.8659, 0.1651, 0.8844, 0.1466, 0.8844, 0.1466, 0.8659, 0.1651, 0.8659, 0.1651, 0.8844, 0.1466, 0.8844, 0.1466, 0.8659, 0.1651, 0.8659, 0.1651, 0.8844, 0.1466, 0.8844, 0.1466, 0.8659, 0.1651, 0.8659, 0.1651, 0.8844, 0.1466, 0.8844, 0.3853, 0.838, 0.4038, 0.838, 0.4038, 0.8565, 0.3853, 0.8565, 0.3853, 0.838, 0.4038, 0.838, 0.4038, 0.8565, 0.3853, 0.8565, 0.1466, 0.8659, 0.1651, 0.8659, 0.1651, 0.8844, 0.1466, 0.8844, 0.1466, 0.8659, 0.1651, 0.8659, 0.1651, 0.8844, 0.1466, 0.8844, 0.1466, 0.8659, 0.1651, 0.8659, 0.1651, 0.8844, 0.1466, 0.8844, 0.1466, 0.8659, 0.1651, 0.8659, 0.1651, 0.8844, 0.1466, 0.8844, 0.1466, 0.8659, 0.1651, 0.8659, 0.1651, 0.8844, 0.1466, 0.8844, 0.1466, 0.8659, 0.1651, 0.8659, 0.1651, 0.8844, 0.1466, 0.8844, 0.1466, 0.8659, 0.1651, 0.8659, 0.1651, 0.8844, 0.1466, 0.8844, 0.1559, 0.8844, 0.1646, 0.878, 0.1613, 0.8677, 0.1504, 0.8677, 0.1471, 0.878, 0.1466, 0.8659, 0.1651, 0.8659, 0.1651, 0.8844, 0.1466, 0.8844, 0.3822, 0.869, 0.4007, 0.869, 0.4007, 0.8875, 0.3822, 0.8875, 0.3822, 0.869, 0.4007, 0.869, 0.4007, 0.8875, 0.3822, 0.8875, 0.1466, 0.8659, 0.1651, 0.8659, 0.1651, 0.8844, 0.1466, 0.8844, 0.1466, 0.8659, 0.1651, 0.8659, 0.1651, 0.8844, 0.1466, 0.8844, 0.1466, 0.8659, 0.1651, 0.8659, 0.1651, 0.8844, 0.1466, 0.8844, 0.3791, 0.8845, 0.3976, 0.8845, 0.3976, 0.903, 0.3791, 0.903, 0.3419, 0.8225, 0.3604, 0.8225, 0.3604, 0.841, 0.3419, 0.841, 0.3791, 0.8845, 0.3976, 0.8845, 0.3976, 0.903, 0.3791, 0.903, 0.3791, 0.8845, 0.3976, 0.8845, 0.3976, 0.903, 0.3791, 0.903, 0.3791, 0.8845, 0.3976, 0.8845, 0.3976, 0.903, 0.3791, 0.903, 0.3419, 0.8225, 0.3604, 0.8225, 0.3604, 0.841, 0.3419, 0.841, 0.3419, 0.8225, 0.3604, 0.8225, 0.3604, 0.841, 0.3419, 0.841, 0.3791, 0.8845, 0.3976, 0.8845, 0.3976, 0.903, 0.3791, 0.903, 0.3419, 0.8225, 0.3604, 0.8225, 0.3604, 0.841, 0.3419, 0.841, 0.6365, 0.0505, 0.655, 0.0505, 0.655, 0.06898, 0.6365, 0.06898, 0.6365, 0.0505, 0.655, 0.0505, 0.655, 0.06898, 0.6365, 0.06898, 0.6365, 0.0505, 0.655, 0.0505, 0.655, 0.06898, 0.6365, 0.06898, 0.6365, 0.0505, 0.655, 0.0505, 0.655, 0.06898, 0.6365, 0.06898, 0.1466, 0.8659, 0.1651, 0.8659, 0.1651, 0.8844, 0.1466, 0.8844, 0.1466, 0.8659, 0.1651, 0.8659, 0.1651, 0.8844, 0.1466, 0.8844, 0.1466, 0.8659, 0.1651, 0.8659, 0.1651, 0.8844, 0.1466, 0.8844, 0.1466, 0.8659, 0.1651, 0.8659, 0.1651, 0.8844, 0.1466, 0.8844, 0.1466, 0.8659, 0.1651, 0.8659, 0.1651, 0.8844, 0.1466, 0.8844, 0.1466, 0.8659, 0.1651, 0.8659, 0.1651, 0.8844, 0.1466, 0.8844, 0.314, 0.8938, 0.3325, 0.8938, 0.3325, 0.9123, 0.314, 0.9123, 0.1651, 0.8659, 0.1651, 0.8844, 0.1466, 0.8844, 0.1466, 0.8844, 0.1466, 0.8844, 0.1466, 0.8844, 0.1466, 0.8659, 0.1651, 0.8659, 0.1651, 0.8659, 0.1651, 0.8659, 0.6365, 0.0505, 0.655, 0.0505, 0.655, 0.06898, 0.6365, 0.06898, 0.6365, 0.0505, 0.655, 0.0505, 0.655, 0.06898, 0.6365, 0.06898, 0.6365, 0.0505, 0.655, 0.0505, 0.655, 0.06898, 0.6365, 0.06898, 0.6365, 0.0505, 0.655, 0.0505, 0.655, 0.06898, 0.6365, 0.06898, 0.6365, 0.0505, 0.655, 0.0505, 0.655, 0.06898, 0.6365, 0.06898, 0.6365, 0.0505, 0.655, 0.0505, 0.655, 0.06898, 0.6365, 0.06898, 0.6365, 0.0505, 0.655, 0.0505, 0.655, 0.06898, 0.6365, 0.06898, 0.6365, 0.0505, 0.655, 0.0505, 0.655, 0.06898, 0.6365, 0.06898, 0.6365, 0.0505, 0.655, 0.0505, 0.655, 0.06898, 0.6365, 0.06898, 0.6365, 0.0505, 0.655, 0.0505, 0.655, 0.06898, 0.6365, 0.06898, 0.314, 0.8938, 0.3325, 0.8938, 0.3325, 0.9123, 0.314, 0.9123, 0.314, 0.8938, 0.3325, 0.8938, 0.3325, 0.9123, 0.314, 0.9123, 0.314, 0.8938, 0.3325, 0.8938, 0.3325, 0.9123, 0.314, 0.9123, 0.314, 0.8938, 0.3325, 0.8938, 0.3325, 0.9123, 0.314, 0.9123, 0.314, 0.8938, 0.3325, 0.8938, 0.3325, 0.9123, 0.314, 0.9123, 0.6365, 0.0505, 0.655, 0.0505, 0.655, 0.06898, 0.6365, 0.06898, 0.6365, 0.0505, 0.655, 0.0505, 0.655, 0.06898, 0.6365, 0.06898, 0.6365, 0.0505, 0.655, 0.0505, 0.655, 0.06898, 0.6365, 0.06898, 0.6365, 0.0505, 0.655, 0.0505, 0.655, 0.06898, 0.6365, 0.06898, 0.6365, 0.0505, 0.655, 0.0505, 0.655, 0.06898, 0.6365, 0.06898, 0.6365, 0.0505, 0.655, 0.0505, 0.655, 0.06898, 0.6365, 0.06898, 0.6365, 0.0505, 0.655, 0.0505, 0.655, 0.06898, 0.6365, 0.06898, 0.6365, 0.0505, 0.655, 0.0505, 0.655, 0.06898, 0.6365, 0.06898, 0.6365, 0.0505, 0.655, 0.0505, 0.655, 0.06898, 0.6365, 0.06898, 0.6365, 0.0505, 0.655, 0.0505, 0.655, 0.06898, 0.6365, 0.06898, 0.1566, 0.882, 0.156, 0.8683, 0.156, 0.8683, 0.1566, 0.882, 0.6365, 0.0505, 0.6365, 0.0505, 0.6365, 0.0505, 0.655, 0.0505, 0.655, 0.06898, 0.655, 0.06898, 0.655, 0.06898, 0.655, 0.06898, 0.6365, 0.06898, 0.6365, 0.0505, 0.6365, 0.0505, 0.655, 0.0505, 0.655, 0.06898, 0.6365, 0.06898, 0.6365, 0.0505, 0.655, 0.0505, 0.655, 0.06898, 0.6365, 0.06898, 0.1466, 0.8659, 0.1651, 0.8659, 0.1651, 0.8844, 0.1466, 0.8844, 0.1466, 0.8659, 0.1651, 0.8659, 0.1651, 0.8844, 0.1466, 0.8844, 0.621, 0.1342, 0.6395, 0.1342, 0.6395, 0.1527, 0.621, 0.1527, 0.1466, 0.8659, 0.1651, 0.8659, 0.1651, 0.8844, 0.1466, 0.8844, 0.3791, 0.8845, 0.3976, 0.8845, 0.3976, 0.903, 0.3791, 0.903, 0.1466, 0.8659, 0.1651, 0.8659, 0.1651, 0.8844, 0.1466, 0.8844, 0.1466, 0.8659, 0.1651, 0.8659, 0.1651, 0.8844, 0.1466, 0.8844, 0.1466, 0.8659, 0.1651, 0.8659, 0.1651, 0.8844, 0.1466, 0.8844, 0.1466, 0.8659, 0.1651, 0.8659, 0.1651, 0.8844, 0.1466, 0.8844, 0.621, 0.1342, 0.6395, 0.1342, 0.6395, 0.1527, 0.621, 0.1527, 0.1466, 0.8659, 0.1651, 0.8659, 0.1651, 0.8844, 0.1466, 0.8844, 0.1466, 0.8659, 0.1651, 0.8659, 0.1651, 0.8844, 0.1466, 0.8844, 0.1466, 0.8659, 0.1651, 0.8659, 0.1651, 0.8844, 0.1466, 0.8844, 0.1466, 0.8659, 0.1651, 0.8659, 0.1651, 0.8844, 0.1466, 0.8844, 0.1466, 0.8659, 0.1651, 0.8659, 0.1651, 0.8844, 0.1466, 0.8844, 0.1466, 0.8659, 0.1651, 0.8659, 0.1651, 0.8844, 0.1466, 0.8844, 0.1466, 0.8659, 0.1651, 0.8659, 0.1651, 0.8844, 0.1466, 0.8844, 0.621, 0.1342, 0.6395, 0.1342, 0.6395, 0.1527, 0.621, 0.1527, 0.6365, 0.1094, 0.655, 0.1094, 0.655, 0.1279, 0.6365, 0.1279, 0.1466, 0.8659, 0.1651, 0.8659, 0.1651, 0.8844, 0.1466, 0.8844, 0.1466, 0.8659, 0.1651, 0.8659, 0.1651, 0.8844, 0.1466, 0.8844, 0.1466, 0.8659, 0.1651, 0.8659, 0.1651, 0.8844, 0.1466, 0.8844, 0.1466, 0.8659, 0.1651, 0.8659, 0.1651, 0.8844, 0.1466, 0.8844, 0.1466, 0.8659, 0.1651, 0.8659, 0.1651, 0.8844, 0.1466, 0.8844, 0.1466, 0.8659, 0.1651, 0.8659, 0.1651, 0.8844, 0.1466, 0.8844, 0.1466, 0.8659, 0.1651, 0.8659, 0.1651, 0.8844, 0.1466, 0.8844, 0.1466, 0.8659, 0.1651, 0.8659, 0.1651, 0.8844, 0.1466, 0.8844, 0.1466, 0.8659, 0.1651, 0.8659, 0.1651, 0.8844, 0.1466, 0.8844, 0.1466, 0.8659, 0.1651, 0.8659, 0.1651, 0.8844, 0.1466, 0.8844, 0.1466, 0.8659, 0.1651, 0.8659, 0.1651, 0.8844, 0.1466, 0.8844, 0.1466, 0.8659, 0.1651, 0.8659, 0.1651, 0.8844, 0.1466, 0.8844, 0.1466, 0.8659, 0.1651, 0.8659, 0.1651, 0.8844, 0.1466, 0.8844, 0.1466, 0.8659, 0.1651, 0.8659, 0.1651, 0.8844, 0.1466, 0.8844, 0.1466, 0.8659, 0.1651, 0.8659, 0.1651, 0.8844, 0.1466, 0.8844, 0.1466, 0.8659, 0.1651, 0.8659, 0.1651, 0.8844, 0.1466, 0.8844, 0.1466, 0.8659, 0.1651, 0.8659, 0.1651, 0.8844, 0.1466, 0.8844, 0.1466, 0.8659, 0.1651, 0.8659, 0.1651, 0.8844, 0.1466, 0.8844, 0.6365, 0.1094, 0.655, 0.1094, 0.655, 0.1279, 0.6365, 0.1279, 0.6365, 0.1094, 0.645, 0.1094, 0.655, 0.1094, 0.655, 0.1279, 0.6365, 0.1279, 0.1559, 0.8844, 0.1624, 0.8817, 0.1651, 0.8751, 0.1624, 0.8686, 0.1559, 0.8659, 0.1493, 0.8686, 0.1466, 0.8751, 0.1493, 0.8817, 0.621, 0.1342, 0.6395, 0.1342, 0.6395, 0.1527, 0.621, 0.1527, 0.1466, 0.8659, 0.1651, 0.8659, 0.1651, 0.8844, 0.1466, 0.8844, 0.438, 0.8596, 0.4434, 0.8578, 0.4468, 0.8532, 0.4468, 0.8475, 0.4434, 0.8429, 0.438, 0.8411, 0.4326, 0.8429, 0.4292, 0.8475, 0.4292, 0.8532, 0.4326, 0.8578, 0.621, 0.1342, 0.6395, 0.1342, 0.6395, 0.1527, 0.621, 0.1527, 0.1466, 0.8659, 0.1651, 0.8659, 0.1651, 0.8844, 0.1466, 0.8844, 0.1466, 0.8659, 0.1651, 0.8659, 0.1651, 0.8844, 0.1466, 0.8844, 0.1466, 0.8659, 0.1651, 0.8659, 0.1651, 0.8844, 0.1466, 0.8844, 0.1466, 0.8659, 0.1651, 0.8659, 0.1651, 0.8844, 0.1466, 0.8844, 0.1466, 0.8659, 0.1651, 0.8659, 0.1651, 0.8844, 0.1466, 0.8844, 0.1466, 0.8659, 0.1651, 0.8659, 0.1651, 0.8844, 0.1466, 0.8844, 0.1466, 0.8659, 0.1651, 0.8659, 0.1651, 0.8844, 0.1466, 0.8844, 0.1466, 0.8659, 0.1651, 0.8659, 0.1651, 0.8844, 0.1466, 0.8844, 0.1466, 0.8659, 0.1651, 0.8659, 0.1651, 0.8844, 0.1466, 0.8844, 0.1466, 0.8659, 0.1651, 0.8659, 0.1651, 0.8844, 0.1466, 0.8844, 0.3233, 0.9123, 0.3287, 0.9105, 0.3321, 0.9059, 0.3321, 0.9002, 0.3287, 0.8956, 0.3233, 0.8938, 0.3178, 0.8956, 0.3145, 0.9002, 0.3145, 0.9059, 0.3178, 0.9105, 0.1466, 0.8659, 0.1651, 0.8659, 0.1651, 0.8844, 0.1466, 0.8844, 0.1466, 0.8659, 0.1651, 0.8659, 0.1651, 0.8844, 0.1466, 0.8844, 0.1466, 0.8659, 0.1651, 0.8659, 0.1651, 0.8844, 0.1466, 0.8844, 0.1466, 0.8659, 0.1651, 0.8659, 0.1651, 0.8844, 0.1466, 0.8844, 0.1466, 0.8659, 0.1651, 0.8659, 0.1651, 0.8844, 0.1466, 0.8844, 0.1466, 0.8659, 0.1651, 0.8659, 0.1651, 0.8844, 0.1466, 0.8844, 0.1466, 0.8659, 0.1651, 0.8659, 0.1651, 0.8844, 0.1466, 0.8844, 0.3791, 0.8845, 0.3976, 0.8845, 0.3976, 0.903, 0.3791, 0.903, 0.3791, 0.8845, 0.3976, 0.8845, 0.3976, 0.903, 0.3791, 0.903, 0.1466, 0.8659, 0.1651, 0.8659, 0.1651, 0.8844, 0.1466, 0.8844, 0.3233, 0.9123, 0.3287, 0.9105, 0.3321, 0.9059, 0.3321, 0.9002, 0.3287, 0.8956, 0.3233, 0.8938, 0.3178, 0.8956, 0.3145, 0.9002, 0.3145, 0.9059, 0.3178, 0.9105, 0.1466, 0.8659, 0.1651, 0.8659, 0.1651, 0.8844, 0.1466, 0.8844, 0.1466, 0.8659, 0.1651, 0.8659, 0.1651, 0.8844, 0.1466, 0.8844, 0.3233, 0.9123, 0.3287, 0.9105, 0.3321, 0.9059, 0.3321, 0.9002, 0.3287, 0.8956, 0.3233, 0.8938, 0.3178, 0.8956, 0.3145, 0.9002, 0.3145, 0.9059, 0.3178, 0.9105, 0.1466, 0.8659, 0.1651, 0.8659, 0.1651, 0.8844, 0.1466, 0.8844, 0.1466, 0.8659, 0.1651, 0.8659, 0.1651, 0.8844, 0.1466, 0.8844, 0.438, 0.8596, 0.4434, 0.8578, 0.4468, 0.8532, 0.4468, 0.8475, 0.4434, 0.8429, 0.438, 0.8411, 0.4326, 0.8429, 0.4292, 0.8475, 0.4292, 0.8532, 0.4326, 0.8578, 0.3233, 0.9123, 0.3287, 0.9105, 0.3321, 0.9059, 0.3321, 0.9002, 0.3287, 0.8956, 0.3233, 0.8938, 0.3178, 0.8956, 0.3145, 0.9002, 0.3145, 0.9059, 0.3178, 0.9105, 0.621, 0.1342, 0.6395, 0.1342, 0.6395, 0.1527, 0.621, 0.1527, 0.621, 0.1342, 0.6395, 0.1342, 0.6395, 0.1527, 0.621, 0.1527, 0.345, 0.8937, 0.3504, 0.8919, 0.3538, 0.8873, 0.3538, 0.8816, 0.3504, 0.877, 0.345, 0.8752, 0.3395, 0.877, 0.3362, 0.8816, 0.3362, 0.8873, 0.3395, 0.8919, 0.438, 0.8596, 0.4434, 0.8578, 0.4468, 0.8532, 0.4468, 0.8475, 0.4434, 0.8429, 0.438, 0.8411, 0.4326, 0.8429, 0.4292, 0.8475, 0.4292, 0.8532, 0.4326, 0.8578, 0.3822, 0.9154, 0.3876, 0.9136, 0.391, 0.909, 0.391, 0.9033, 0.3876, 0.8987, 0.3822, 0.8969, 0.3768, 0.8987, 0.3734, 0.9033, 0.3734, 0.909, 0.3768, 0.9136, 0.6365, 0.1094, 0.655, 0.1094, 0.655, 0.1279, 0.6444, 0.1279, 0.6365, 0.1279, 0.1478, 0.8679, 0.1534, 0.8679, 0.1534, 0.8679, 0.1478, 0.8679, 0.1466, 0.8659, 0.1651, 0.8659, 0.1651, 0.8844, 0.1466, 0.8844, 0.6365, 0.1094, 0.655, 0.1094, 0.655, 0.1279, 0.6365, 0.1279, 0.1559, 0.8844, 0.1613, 0.8826, 0.1646, 0.878, 0.1646, 0.8723, 0.1613, 0.8677, 0.1559, 0.8659, 0.1504, 0.8677, 0.1471, 0.8723, 0.1471, 0.878, 0.1504, 0.8826, 0.621, 0.1342, 0.6395, 0.1342, 0.6395, 0.1527, 0.621, 0.1527, 0.1559, 0.8844, 0.1624, 0.8817, 0.1651, 0.8751, 0.1624, 0.8686, 0.1559, 0.8659, 0.1493, 0.8686, 0.1466, 0.8751, 0.1493, 0.8817, 0.1559, 0.8844, 0.1624, 0.8817, 0.1651, 0.8751, 0.1624, 0.8686, 0.1559, 0.8659, 0.1493, 0.8686, 0.1466, 0.8751, 0.1493, 0.8817, 0.1559, 0.8844, 0.1624, 0.8817, 0.1651, 0.8751, 0.1624, 0.8686, 0.1559, 0.8659, 0.1493, 0.8686, 0.1466, 0.8751, 0.1493, 0.8817, 0.1559, 0.8844, 0.1624, 0.8817, 0.1651, 0.8751, 0.1624, 0.8686, 0.1559, 0.8659, 0.1493, 0.8686, 0.1466, 0.8751, 0.1493, 0.8817, 0.1559, 0.8844, 0.1624, 0.8817, 0.1651, 0.8751, 0.1624, 0.8686, 0.1559, 0.8659, 0.1493, 0.8686, 0.1466, 0.8751, 0.1493, 0.8817, 0.1466, 0.8659, 0.1651, 0.8659, 0.1651, 0.8844, 0.1466, 0.8844, 0.6365, 0.1094, 0.655, 0.1094, 0.655, 0.1279, 0.6365, 0.1279, 0.6365, 0.1094, 0.655, 0.1094, 0.655, 0.1279, 0.6365, 0.1279, 0.1559, 0.8844, 0.1613, 0.8826, 0.1646, 0.878, 0.1646, 0.8723, 0.1613, 0.8677, 0.1559, 0.8659, 0.1504, 0.8677, 0.1471, 0.8723, 0.1471, 0.878, 0.1504, 0.8826, 0.1466, 0.8659, 0.1651, 0.8659, 0.1651, 0.8844, 0.1466, 0.8844, 0.6365, 0.0505, 0.655, 0.0505, 0.655, 0.06898, 0.6365, 0.06898, 0.6365, 0.0505, 0.655, 0.0505, 0.655, 0.06898, 0.6365, 0.06898, 0.6365, 0.0505, 0.655, 0.0505, 0.655, 0.06898, 0.6365, 0.06898, 0.6365, 0.0505, 0.655, 0.0505, 0.655, 0.06898, 0.6365, 0.06898, 0.6365, 0.0505, 0.655, 0.0505, 0.655, 0.06898, 0.6365, 0.06898, 0.6365, 0.0505, 0.655, 0.0505, 0.655, 0.06898, 0.6365, 0.06898, 0.6365, 0.0505, 0.655, 0.0505, 0.655, 0.06898, 0.6365, 0.06898, 0.6365, 0.0505, 0.655, 0.0505, 0.655, 0.06898, 0.6365, 0.06898, 0.6365, 0.0505, 0.655, 0.0505, 0.655, 0.06898, 0.6365, 0.06898, 0.6365, 0.0505, 0.655, 0.0505, 0.655, 0.06898, 0.6365, 0.06898, 0.6365, 0.0505, 0.655, 0.0505, 0.655, 0.06898, 0.6365, 0.06898, 0.0133, 0.8566, 0.03178, 0.8566, 0.1651, 0.8659, 0.1651, 0.8844, 0.1651, 0.8844, 0.1651, 0.8844, 0.1651, 0.8844, 0.1466, 0.8844, 0.2024, 0.8844, 0.2024, 0.8659, 0.2024, 0.8659, 0.2024, 0.8659, 0.6365, 0.0505, 0.655, 0.0505, 0.655, 0.06898, 0.6365, 0.06898, 0.1466, 0.8659, 0.1651, 0.8659, 0.1651, 0.8844, 0.1466, 0.8844, 0.6644, 0.09081, 0.6829, 0.09081, 0.6829, 0.1093, 0.6644, 0.1093, 0.6365, 0.0505, 0.655, 0.0505, 0.655, 0.06898, 0.6365, 0.06898, 0.6365, 0.0505, 0.655, 0.0505, 0.655, 0.06898, 0.6365, 0.06898, 0.1466, 0.8659, 0.1651, 0.8659, 0.1651, 0.8844, 0.1466, 0.8844, 0.6365, 0.0505, 0.655, 0.0505, 0.655, 0.06898, 0.6365, 0.06898, 0.1466, 0.8659, 0.1651, 0.8659, 0.1651, 0.8844, 0.1466, 0.8844, 0.1466, 0.8659, 0.1651, 0.8659, 0.1651, 0.8844, 0.1466, 0.8844, 0.1466, 0.8659, 0.1651, 0.8659, 0.1651, 0.8844, 0.1466, 0.8844, 0.1466, 0.8659, 0.1651, 0.8659, 0.1651, 0.8844, 0.1466, 0.8844, 0.1466, 0.8659, 0.1651, 0.8659, 0.1651, 0.8844, 0.1466, 0.8844, 0.1466, 0.8659, 0.1651, 0.8659, 0.1651, 0.8844, 0.1466, 0.8844, 0.1466, 0.8659, 0.1651, 0.8659, 0.1651, 0.8844, 0.1466, 0.8844, 0.1466, 0.8659, 0.1651, 0.8659, 0.1651, 0.8844, 0.1466, 0.8844, 0.1466, 0.8659, 0.1651, 0.8659, 0.1651, 0.8844, 0.1466, 0.8844, 0.1466, 0.8659, 0.1651, 0.8659, 0.1651, 0.8844, 0.1466, 0.8844, 0.1466, 0.8659, 0.1651, 0.8659, 0.1651, 0.8844, 0.1466, 0.8844, 0.1466, 0.8659, 0.1651, 0.8659, 0.1651, 0.8844, 0.1466, 0.8844, 0.1466, 0.8659, 0.1651, 0.8659, 0.1651, 0.8844, 0.1466, 0.8844, 0.1466, 0.8659, 0.1651, 0.8659, 0.1651, 0.8844, 0.1466, 0.8844, 0.314, 0.8938, 0.314, 0.8938, 0.3325, 0.8938, 0.3325, 0.9123, 0.3325, 0.9123, 0.3325, 0.9123, 0.3325, 0.9123, 0.314, 0.9123, 0.314, 0.8938, 0.314, 0.8938, 0.1466, 0.8659, 0.1651, 0.8659, 0.1651, 0.8844, 0.1466, 0.8844, 0.1466, 0.8659, 0.1651, 0.8659, 0.1651, 0.8844, 0.1466, 0.8844, 0.1466, 0.8659, 0.1651, 0.8659, 0.1651, 0.8844, 0.1466, 0.8844, 0.1466, 0.8659, 0.1651, 0.8659, 0.1651, 0.8844, 0.1466, 0.8844, 0.1651, 0.8659, 0.1651, 0.8844, 0.1651, 0.8844, 0.1651, 0.8844, 0.1651, 0.8844, 0.1466, 0.8844, 0.1651, 0.8659, 0.1651, 0.8844, 0.1651, 0.8844, 0.1651, 0.8844, 0.1651, 0.8844, 0.1466, 0.8844, 0.1466, 0.8659, 0.1651, 0.8659, 0.1651, 0.8844, 0.1466, 0.8844, 0.1466, 0.8659, 0.1651, 0.8659, 0.1651, 0.8844, 0.1466, 0.8844, 0.1466, 0.8659, 0.1651, 0.8659, 0.1651, 0.8844, 0.1466, 0.8844, 0.1466, 0.8659, 0.1651, 0.8659, 0.1651, 0.8844, 0.1651, 0.8844, 0.1651, 0.8844, 0.1651, 0.8844, 0.1466, 0.8844, 0.1466, 0.8659, 0.1466, 0.8659, 0.1466, 0.8659, 0.1466, 0.8659, 0.1651, 0.8659, 0.1651, 0.8844, 0.1466, 0.8844, 0.1466, 0.8659, 0.1651, 0.8659, 0.1651, 0.8844, 0.1466, 0.8844, 0.1466, 0.8659, 0.1651, 0.8659, 0.1651, 0.8844, 0.1466, 0.8844, 0.1466, 0.8659, 0.1651, 0.8659, 0.1651, 0.8844, 0.1466, 0.8844, 0.1466, 0.8659, 0.1651, 0.8659, 0.1651, 0.8844, 0.1466, 0.8844, 0.1466, 0.8659, 0.1651, 0.8659, 0.1651, 0.8844, 0.1466, 0.8844, 0.1466, 0.8659, 0.1651, 0.8659, 0.1651, 0.8844, 0.1466, 0.8844, 0.1466, 0.8659, 0.1651, 0.8659, 0.1651, 0.8844, 0.1466, 0.8844, 0.1466, 0.8659, 0.1651, 0.8659, 0.1651, 0.8844, 0.1466, 0.8844, 0.1651, 0.8659, 0.1651, 0.8844, 0.1466, 0.8844, 0.1466, 0.8844, 0.1466, 0.8844, 0.1466, 0.8844, 0.1466, 0.8659, 0.1651, 0.8659, 0.1651, 0.8659, 0.1651, 0.8659, 0.1466, 0.8659, 0.1651, 0.8659, 0.1651, 0.8844, 0.1466, 0.8844, 0.1466, 0.8659, 0.1651, 0.8659, 0.1651, 0.8844, 0.1466, 0.8844, 0.1466, 0.8659, 0.1651, 0.8659, 0.1651, 0.8844, 0.1466, 0.8844, 0.1559, 0.8844, 0.1624, 0.8817, 0.1651, 0.8751, 0.1624, 0.8686, 0.1559, 0.8659, 0.1493, 0.8686, 0.1466, 0.8751, 0.1493, 0.8817, 0.1466, 0.8659, 0.1651, 0.8659, 0.1651, 0.8844, 0.1466, 0.8844, 0.1466, 0.8659, 0.1651, 0.8659, 0.1651, 0.8844, 0.1466, 0.8844, 0.1466, 0.8659, 0.1651, 0.8659, 0.1651, 0.8844, 0.1466, 0.8844, 0.438, 0.8596, 0.4434, 0.8578, 0.4468, 0.8532, 0.4468, 0.8475, 0.4434, 0.8429, 0.438, 0.8411, 0.4326, 0.8429, 0.4292, 0.8475, 0.4292, 0.8532, 0.4326, 0.8578, 0.3233, 0.9123, 0.3287, 0.9105, 0.3321, 0.9059, 0.3321, 0.9002, 0.3287, 0.8956, 0.3233, 0.8938, 0.3178, 0.8956, 0.3145, 0.9002, 0.3145, 0.9059, 0.3178, 0.9105, 0.6365, 0.0505, 0.6365, 0.0505, 0.655, 0.0505, 0.655, 0.06898, 0.655, 0.06898, 0.655, 0.06898, 0.655, 0.06898, 0.6365, 0.06898, 0.6365, 0.0505, 0.6365, 0.0505, 0.1466, 0.8659, 0.1651, 0.8659, 0.1651, 0.8844, 0.1466, 0.8844, 0.1466, 0.8659, 0.1651, 0.8659, 0.1651, 0.8844, 0.1466, 0.8844, 0.1466, 0.8659, 0.1651, 0.8659, 0.1651, 0.8844, 0.1466, 0.8844, 0.1466, 0.8659, 0.1651, 0.8659, 0.1651, 0.8844, 0.1466, 0.8844, 0.1559, 0.8844, 0.1613, 0.8826, 0.1646, 0.878, 0.1646, 0.8723, 0.1613, 0.8677, 0.1559, 0.8659, 0.1504, 0.8677, 0.1471, 0.8723, 0.1471, 0.878, 0.1504, 0.8826, 0.1466, 0.8659, 0.1651, 0.8659, 0.1651, 0.8844, 0.1466, 0.8844, 0.6303, 0.06601, 0.6488, 0.06601, 0.6488, 0.08449, 0.6303, 0.08449, 0.6706, 0.1218, 0.6891, 0.1218, 0.6891, 0.1403, 0.6706, 0.1403, 0.6303, 0.06601, 0.6488, 0.06601, 0.6488, 0.08449, 0.6303, 0.08449, 0.1466, 0.8659, 0.1651, 0.8659, 0.1651, 0.8844, 0.1466, 0.8844, 0.1466, 0.8659, 0.1651, 0.8659, 0.1651, 0.8844, 0.1466, 0.8844, 0.1466, 0.8659, 0.1651, 0.8659, 0.1651, 0.8844, 0.1466, 0.8844, 0.1466, 0.8659, 0.1651, 0.8659, 0.1651, 0.8844, 0.1466, 0.8844, 0.1466, 0.8659, 0.1651, 0.8659, 0.1651, 0.8844, 0.1466, 0.8844, 0.6706, 0.1218, 0.6891, 0.1218, 0.6891, 0.1403, 0.6706, 0.1403, 0.6706, 0.1218, 0.6891, 0.1218, 0.6891, 0.1403, 0.6706, 0.1403, 0.6706, 0.1218, 0.6891, 0.1218, 0.6891, 0.1403, 0.6706, 0.1403, 0.1559, 0.8844, 0.1605, 0.8831, 0.1639, 0.8798, 0.1651, 0.8751, 0.1639, 0.8705, 0.1605, 0.8671, 0.1559, 0.8659, 0.1512, 0.8671, 0.1479, 0.8705, 0.1466, 0.8751, 0.1479, 0.8798, 0.1512, 0.8831, 0.1466, 0.8659, 0.1651, 0.8659, 0.1651, 0.8844, 0.1466, 0.8844, 0.1466, 0.8659, 0.1651, 0.8659, 0.1651, 0.8844, 0.1466, 0.8844, 0.1466, 0.8659, 0.1651, 0.8659, 0.1651, 0.8844, 0.1466, 0.8844, 0.1466, 0.8659, 0.1651, 0.8659, 0.1651, 0.8844, 0.1466, 0.8844, 0.1466, 0.8659, 0.1651, 0.8659, 0.1651, 0.8844, 0.1466, 0.8844, 0.1466, 0.8659, 0.1651, 0.8659, 0.1651, 0.8844, 0.1466, 0.8844, 0.1466, 0.8659, 0.1651, 0.8659, 0.1651, 0.8844, 0.1466, 0.8844, 0.1466, 0.8659, 0.1651, 0.8659, 0.1651, 0.8844, 0.1466, 0.8844, 0.1466, 0.8659, 0.1651, 0.8659, 0.1651, 0.8844, 0.1466, 0.8844, 0.6364, 0.1372, 0.6418, 0.1354, 0.6452, 0.1308, 0.6452, 0.1251, 0.6418, 0.1205, 0.6364, 0.1187, 0.631, 0.1205, 0.6276, 0.1251, 0.6276, 0.1308, 0.631, 0.1354, 0.6271, 0.08139, 0.6325, 0.07962, 0.6359, 0.075, 0.6359, 0.06929, 0.6325, 0.06467, 0.6271, 0.06291, 0.6217, 0.06467, 0.6183, 0.06929, 0.6183, 0.075, 0.6217, 0.07962, 0.1466, 0.8659, 0.1651, 0.8659, 0.1651, 0.8844, 0.1466, 0.8844, 0.1249, 0.3729, 0.1434, 0.3729, 0.1434, 0.3914, 0.1249, 0.3914, 0.1249, 0.3729, 0.1434, 0.3729, 0.1434, 0.3914, 0.1249, 0.3914, 0.1249, 0.3729, 0.1434, 0.3729, 0.1434, 0.3914, 0.1249, 0.3914, 0.1249, 0.3729, 0.1434, 0.3729, 0.1434, 0.3914, 0.1249, 0.3914, 0.1249, 0.3729, 0.1434, 0.3729, 0.1434, 0.3914, 0.1249, 0.3914, 0.1249, 0.3729, 0.1434, 0.3729, 0.1434, 0.3914, 0.1249, 0.3914, 0.3853, 0.838, 0.4038, 0.838, 0.4038, 0.8447, 0.3853, 0.8447, 0.09701, 0.1347, 0.1155, 0.1347, 0.1155, 0.1409, 0.09701, 0.1409, 0.3853, 0.838, 0.4038, 0.838, 0.4038, 0.8447, 0.3853, 0.8447, 0.09701, 0.1347, 0.1155, 0.1347, 0.1155, 0.1409, 0.09701, 0.1409, 0.3853, 0.838, 0.3853, 0.838, 0.3853, 0.8447, 0.3855, 0.8447, 0.3855, 0.8447, 0.3853, 0.8447, 0.3853, 0.8509, 0.3857, 0.8508, 0.3853, 0.838, 0.4038, 0.838, 0.4038, 0.8447, 0.3853, 0.8447, 0.09701, 0.1347, 0.1155, 0.1347, 0.1155, 0.1409, 0.09701, 0.1409, 0.3853, 0.838, 0.4038, 0.838, 0.4038, 0.8447, 0.3853, 0.8447, 0.09701, 0.1347, 0.1155, 0.1347, 0.1155, 0.1409, 0.09701, 0.1409, 0.4038, 0.8447, 0.3853, 0.8447, 0.3853, 0.8447, 0.4038, 0.8447, 0.3853, 0.8509, 0.4038, 0.8509, 0.4038, 0.8509, 0.3853, 0.8509, 0.4038, 0.8447, 0.3853, 0.8447, 0.3853, 0.8447, 0.4038, 0.8447, 0.3853, 0.8509, 0.4038, 0.8509, 0.4038, 0.8509, 0.3853, 0.8509, 0.4038, 0.8447, 0.3853, 0.8447, 0.3853, 0.8447, 0.4038, 0.8447, 0.3853, 0.8509, 0.4038, 0.8509, 0.4038, 0.8509, 0.3853, 0.8509, 0.3853, 0.8447, 0.3855, 0.8447, 0.3855, 0.8447, 0.3853, 0.8447, 0.3853, 0.8509, 0.4038, 0.8509, 0.4038, 0.8509, 0.3853, 0.8509, 0.4038, 0.8447, 0.3853, 0.8447, 0.3853, 0.8447, 0.4038, 0.8447, 0.3857, 0.8508, 0.3853, 0.8509, 0.3853, 0.8509, 0.3857, 0.8508, 0.4038, 0.8447, 0.3853, 0.8447, 0.3853, 0.8447, 0.4038, 0.8447, 0.3853, 0.8509, 0.4038, 0.8509, 0.4038, 0.8509, 0.3853, 0.8509, 0.4038, 0.8447, 0.3853, 0.8447, 0.3853, 0.8447, 0.4038, 0.8447, 0.3853, 0.8509, 0.4038, 0.8509, 0.4038, 0.8509, 0.3853, 0.8509, 0.4038, 0.8447, 0.3853, 0.8447, 0.3853, 0.8447, 0.4038, 0.8447, 0.3853, 0.8509, 0.4038, 0.8509, 0.4038, 0.8509, 0.3853, 0.8509, 0.3853, 0.8447, 0.3855, 0.8447, 0.3855, 0.8447, 0.3853, 0.8447, 0.3853, 0.8509, 0.4038, 0.8509, 0.4038, 0.8509, 0.3853, 0.8509, 0.4038, 0.8447, 0.3853, 0.8447, 0.3853, 0.8447, 0.4038, 0.8447, 0.3857, 0.8508, 0.3853, 0.8509, 0.3853, 0.8509, 0.3857, 0.8508, 0.3853, 0.8447, 0.3855, 0.8447, 0.3855, 0.8447, 0.3853, 0.8447, 0.3853, 0.8509, 0.4038, 0.8509, 0.4038, 0.8509, 0.3853, 0.8509, 0.4038, 0.8447, 0.3853, 0.8447, 0.3853, 0.8447, 0.4038, 0.8447, 0.3857, 0.8508, 0.3853, 0.8509, 0.3853, 0.8509, 0.3857, 0.8508, 0.4038, 0.8447, 0.3853, 0.8447, 0.3853, 0.8447, 0.4038, 0.8447, 0.3853, 0.8509, 0.4038, 0.8509, 0.4038, 0.8509, 0.3853, 0.8509, 0.4038, 0.8447, 0.3853, 0.8447, 0.3853, 0.8447, 0.4038, 0.8447, 0.3853, 0.8509, 0.4038, 0.8509, 0.4038, 0.8509, 0.3853, 0.8509, 0.4038, 0.8447, 0.3853, 0.8447, 0.3853, 0.8447, 0.4038, 0.8447, 0.3853, 0.8509, 0.4038, 0.8509, 0.4038, 0.8509, 0.3853, 0.8509, 0.3853, 0.8509, 0.4038, 0.8509, 0.4038, 0.8509, 0.3853, 0.8509, 0.4038, 0.8447, 0.3853, 0.8447, 0.3853, 0.8447, 0.4038, 0.8447, 0.3853, 0.8509, 0.4038, 0.8509, 0.4038, 0.8509, 0.3853, 0.8509, 0.4038, 0.8447, 0.3853, 0.8447, 0.3853, 0.8447, 0.4038, 0.8447, 0.3853, 0.8509, 0.4038, 0.8509, 0.4038, 0.8509, 0.3853, 0.8509, 0.3853, 0.8447, 0.3855, 0.8447, 0.3855, 0.8447, 0.3853, 0.8447, 0.3853, 0.8509, 0.4038, 0.8509, 0.4038, 0.8509, 0.3853, 0.8509, 0.4038, 0.8447, 0.3853, 0.8447, 0.3853, 0.8447, 0.4038, 0.8447, 0.3857, 0.8508, 0.3853, 0.8509, 0.3853, 0.8509, 0.3857, 0.8508, 0.4038, 0.8447, 0.3853, 0.8447, 0.3853, 0.8447, 0.4038, 0.8447, 0.1372, 0.1249, 0.1372, 0.1434, 0.1187, 0.1434, 0.1372, 0.1434, 0.1372, 0.1434, 0.1187, 0.1249, 0.1187, 0.1249, 0.3504, 0.8919, 0.3538, 0.8873, 0.3538, 0.8816, 0.3504, 0.877, 0.345, 0.8752, 0.3395, 0.877, 0.3395, 0.877, 0.3395, 0.877, 0.3395, 0.877, 0.3362, 0.8816, 0.3362, 0.8873, 0.3395, 0.8919, 0.345, 0.8937, 0.3504, 0.8919, 0.3504, 0.8919, 0.3504, 0.8919, 0.6365, 0.0505, 0.6365, 0.0505, 0.6365, 0.0505, 0.655, 0.0505, 0.655, 0.06898, 0.655, 0.06898, 0.655, 0.06898, 0.655, 0.06898, 0.6365, 0.06898, 0.6365, 0.0505, 0.1538, 0.8824, 0.1534, 0.8679, 0.1545, 0.8659, 0.1552, 0.8844, 0.1478, 0.8679, 0.1479, 0.8824, 0.1466, 0.8844, 0.1466, 0.8659, 0.1534, 0.8679, 0.1478, 0.8679, 0.1466, 0.8659, 0.1545, 0.8659, 0.1479, 0.8824, 0.1538, 0.8824, 0.1552, 0.8844, 0.1466, 0.8844, 0.1538, 0.8824, 0.1479, 0.8824, 0.1479, 0.8824, 0.1538, 0.8824, 0.1534, 0.8679, 0.1538, 0.8824, 0.1538, 0.8824, 0.1534, 0.8679, 0.1538, 0.8824, 0.1479, 0.8824, 0.1479, 0.8824, 0.1538, 0.8824, 0.1479, 0.8824, 0.1478, 0.8679, 0.1478, 0.8679, 0.1479, 0.8824, 0.1566, 0.882, 0.1636, 0.882, 0.1651, 0.8844, 0.1552, 0.8844, 0.1637, 0.8683, 0.156, 0.8683, 0.1545, 0.8659, 0.1651, 0.8659, 0.156, 0.8683, 0.1566, 0.882, 0.1552, 0.8844, 0.1545, 0.8659, 0.1636, 0.882, 0.1637, 0.8683, 0.1651, 0.8659, 0.1651, 0.8844, 0.1478, 0.8679, 0.1534, 0.8679, 0.1538, 0.8824, 0.1479, 0.8824, 0.1479, 0.8824, 0.1478, 0.8679, 0.1478, 0.8679, 0.1479, 0.8824, 0.1478, 0.8679, 0.1534, 0.8679, 0.1534, 0.8679, 0.1478, 0.8679, 0.1534, 0.8679, 0.1538, 0.8824, 0.1538, 0.8824, 0.1534, 0.8679, 0.1566, 0.882, 0.156, 0.8683, 0.1637, 0.8683, 0.1636, 0.882, 0.1636, 0.882, 0.1566, 0.882, 0.1566, 0.882, 0.1636, 0.882, 0.1637, 0.8683, 0.1636, 0.882, 0.1636, 0.882, 0.1637, 0.8683, 0.156, 0.8683, 0.1637, 0.8683, 0.1637, 0.8683, 0.156, 0.8683])
me_cube_004.materials.append(mat_material)
me_cube_004.use_remesh_fix_poles = True
me_cube_004.use_remesh_preserve_attributes = False
me_cube_004.use_mirror_vertex_groups = False
me_cube_004.update()
me_cube_006 = bpy.data.meshes.new('Cube.006')
me_cube_006.from_pydata([(-0.02095, -0.01548, 0.198), (-0.02095, -0.01548, 0.2423), (-0.02095, 0.01548, 0.198), (-0.02095, 0.01548, 0.2423), (0.03076, -0.01548, 0.198), (0.03076, -0.01548, 0.2423), (0.03076, 0.01548, 0.198), (0.03076, 0.01548, 0.2423), (-0.03147, -0.01548, 0.2647), (-0.03147, 0.01548, 0.2647), (0.03155, 0.01548, 0.2647), (0.03155, -0.01548, 0.2647), (-0.03147, -0.01548, 0.4832), (-0.03147, 0.01548, 0.4832), (0.03155, 0.01548, 0.4832), (0.03155, -0.01548, 0.4832), (-0.03147, -0.01548, 0.4832), (-0.03147, 0.01548, 0.4832), (0.03053, 0.01548, 0.4832), (0.03053, -0.01548, 0.4832), (-0.02241, -0.01163, 0.6309), (-0.02241, 0.01163, 0.6309), (0.02146, 0.01163, 0.6309), (0.02146, -0.01163, 0.6309), (-0.006772, -0.004969, 0.6917), (-0.006772, 0.004969, 0.6917), (0.01658, 0.004969, 0.6917), (0.01658, -0.004969, 0.6917), (-0.006772, -0.004969, 0.6917), (-0.006772, 0.004969, 0.6917), (0.01658, 0.004969, 0.6917), (0.01658, -0.004969, 0.6917), (0.001242, -0.001559, 0.7025), (0.001242, 0.001559, 0.7025), (0.008566, 0.001559, 0.7025), (0.008566, -0.001559, 0.7025), (0.08786, -0.01548, 0.101), (0.109, -0.01548, 0.1146), (0.08786, 0.01548, 0.101), (0.109, 0.01548, 0.1146), (0.1038, -0.01548, 0.002784), (0.1249, -0.01548, 0.01648), (0.1038, 0.01548, 0.002784), (0.1249, 0.01548, 0.01648), (0.1164, -0.01548, 0.1416), (0.1164, 0.01548, 0.1416), (0.1359, 0.01548, 0.02191), (0.1359, -0.01548, 0.02191), (0.2205, -0.01548, 0.2091), (0.2205, 0.01548, 0.2091), (0.24, 0.01548, 0.08943), (0.24, -0.01548, 0.08943), (0.2205, -0.01548, 0.2091), (0.2205, 0.01548, 0.2091), (0.2397, 0.01548, 0.09138), (0.2397, -0.01548, 0.09138), (0.2937, -0.01163, 0.2375), (0.2937, 0.01163, 0.2375), (0.3072, 0.01163, 0.1542), (0.3072, -0.01163, 0.1542), (0.3275, -0.004969, 0.2266), (0.3275, 0.004969, 0.2266), (0.3347, 0.004969, 0.1823), (0.3347, -0.004969, 0.1823), (0.3275, -0.004969, 0.2266), (0.3275, 0.004969, 0.2266), (0.3347, 0.004969, 0.1823), (0.3347, -0.004969, 0.1823), (0.3351, -0.001559, 0.2147), (0.3351, 0.001559, 0.2147), (0.3374, 0.001559, 0.2008), (0.3374, -0.001559, 0.2008), (0.07525, -0.01548, -0.1356), (0.0883, -0.01548, -0.1714), (0.07525, 0.01548, -0.1356), (0.0883, 0.01548, -0.1714), (0.03341, -0.01548, -0.1963), (0.04646, -0.01548, -0.2321), (0.03341, 0.01548, -0.1963), (0.04646, 0.01548, -0.2321), (0.1034, -0.01548, -0.1772), (0.1034, 0.01548, -0.1772), (0.05243, 0.01548, -0.2512), (0.05243, -0.01548, -0.2512), (0.1678, -0.01548, -0.354), (0.1678, 0.01548, -0.354), (0.1168, 0.01548, -0.428), (0.1168, -0.01548, -0.428), (0.1678, -0.01548, -0.354), (0.1678, 0.01548, -0.354), (0.1176, 0.01548, -0.4268), (0.1176, -0.01548, -0.4268), (0.2039, -0.01163, -0.4841), (0.2039, 0.01163, -0.4841), (0.1684, 0.01163, -0.5356), (0.1684, -0.01163, -0.5356), (0.2092, -0.004969, -0.5516), (0.2092, 0.004969, -0.5516), (0.1903, 0.004969, -0.579), (0.1903, -0.004969, -0.579), (0.2092, -0.004969, -0.5516), (0.2092, 0.004969, -0.5516), (0.1903, 0.004969, -0.579), (0.1903, -0.004969, -0.579), (0.2059, -0.001559, -0.5698), (0.2059, 0.001559, -0.5698), (0.1999, 0.001559, -0.5784), (0.1999, -0.001559, -0.5784), (-0.04135, -0.01548, -0.1848), (-0.0544, -0.01548, -0.2206), (-0.04135, 0.01548, -0.1848), (-0.0544, 0.01548, -0.2206), (-0.08319, -0.01548, -0.1241), (-0.09623, -0.01548, -0.1599), (-0.08319, 0.01548, -0.1241), (-0.09623, 0.01548, -0.1599), (-0.05249, -0.01548, -0.2511), (-0.05249, 0.01548, -0.2511), (-0.1035, 0.01548, -0.1771), (-0.1035, -0.01548, -0.1771), (-0.1168, -0.01548, -0.4279), (-0.1168, 0.01548, -0.4279), (-0.1678, 0.01548, -0.3539), (-0.1678, -0.01548, -0.3539), (-0.1168, -0.01548, -0.4279), (-0.1168, 0.01548, -0.4279), (-0.167, 0.01548, -0.3551), (-0.167, -0.01548, -0.3551), (-0.1676, -0.01163, -0.5367), (-0.1676, 0.01163, -0.5367), (-0.2031, 0.01163, -0.4852), (-0.2031, -0.01163, -0.4852), (-0.1982, -0.004969, -0.5675), (-0.1982, 0.004969, -0.5675), (-0.2171, 0.004969, -0.5401), (-0.2171, -0.004969, -0.5401), (-0.1982, -0.004969, -0.5675), (-0.1982, 0.004969, -0.5675), (-0.2171, 0.004969, -0.5401), (-0.2171, -0.004969, -0.5401), (-0.2079, -0.001559, -0.5669), (-0.2079, 0.001559, -0.5669), (-0.2138, 0.001559, -0.5583), (-0.2138, -0.001559, -0.5583), (-0.1008, -0.01548, 0.0214), (-0.1219, -0.01548, 0.0351), (-0.1008, 0.01548, 0.0214), (-0.1219, 0.01548, 0.0351), (-0.08482, -0.01548, 0.1196), (-0.1059, -0.01548, 0.1333), (-0.08482, 0.01548, 0.1196), (-0.1059, 0.01548, 0.1333), (-0.1359, -0.01548, 0.02205), (-0.1359, 0.01548, 0.02205), (-0.1164, 0.01548, 0.1417), (-0.1164, -0.01548, 0.1417), (-0.24, -0.01548, 0.08958), (-0.24, 0.01548, 0.08958), (-0.2205, 0.01548, 0.2092), (-0.2205, -0.01548, 0.2092), (-0.24, -0.01548, 0.08958), (-0.24, 0.01548, 0.08958), (-0.2208, 0.01548, 0.2073), (-0.2208, -0.01548, 0.2073), (-0.3075, -0.01163, 0.1524), (-0.3075, 0.01163, 0.1524), (-0.2939, 0.01163, 0.2357), (-0.2939, -0.01163, 0.2357), (-0.3316, -0.004969, 0.2009), (-0.3316, 0.004969, 0.2009), (-0.3244, 0.004969, 0.2452), (-0.3244, -0.004969, 0.2452), (-0.3316, -0.004969, 0.2009), (-0.3316, 0.004969, 0.2009), (-0.3244, 0.004969, 0.2452), (-0.3244, -0.004969, 0.2452), (-0.3343, -0.001559, 0.2194), (-0.3343, 0.001559, 0.2194), (-0.3321, 0.001559, 0.2334), (-0.3321, -0.001559, 0.2334)], [], [(0, 1, 3, 2), (2, 3, 7, 6), (6, 7, 5, 4), (4, 5, 1, 0), (2, 6, 4, 0), (3, 1, 8, 9), (8, 11, 15, 12), (1, 5, 11, 8), (7, 3, 9, 10), (5, 7, 10, 11), (15, 14, 18, 19), (10, 9, 13, 14), (11, 10, 14, 15), (9, 8, 12, 13), (16, 19, 23, 20), (13, 12, 16, 17), (12, 15, 19, 16), (14, 13, 17, 18), (22, 21, 25, 26), (18, 17, 21, 22), (19, 18, 22, 23), (17, 16, 20, 21), (27, 26, 30, 31), (23, 22, 26, 27), (21, 20, 24, 25), (20, 23, 27, 24), (28, 31, 35, 32), (25, 24, 28, 29), (24, 27, 31, 28), (26, 25, 29, 30), (34, 33, 32, 35), (30, 29, 33, 34), (31, 30, 34, 35), (29, 28, 32, 33), (36, 37, 39, 38), (38, 39, 43, 42), (42, 43, 41, 40), (40, 41, 37, 36), (38, 42, 40, 36), (39, 37, 44, 45), (44, 47, 51, 48), (37, 41, 47, 44), (43, 39, 45, 46), (41, 43, 46, 47), (51, 50, 54, 55), (46, 45, 49, 50), (47, 46, 50, 51), (45, 44, 48, 49), (52, 55, 59, 56), (49, 48, 52, 53), (48, 51, 55, 52), (50, 49, 53, 54), (58, 57, 61, 62), (54, 53, 57, 58), (55, 54, 58, 59), (53, 52, 56, 57), (63, 62, 66, 67), (59, 58, 62, 63), (57, 56, 60, 61), (56, 59, 63, 60), (64, 67, 71, 68), (61, 60, 64, 65), (60, 63, 67, 64), (62, 61, 65, 66), (70, 69, 68, 71), (66, 65, 69, 70), (67, 66, 70, 71), (65, 64, 68, 69), (72, 73, 75, 74), (74, 75, 79, 78), (78, 79, 77, 76), (76, 77, 73, 72), (74, 78, 76, 72), (75, 73, 80, 81), (80, 83, 87, 84), (73, 77, 83, 80), (79, 75, 81, 82), (77, 79, 82, 83), (87, 86, 90, 91), (82, 81, 85, 86), (83, 82, 86, 87), (81, 80, 84, 85), (88, 91, 95, 92), (85, 84, 88, 89), (84, 87, 91, 88), (86, 85, 89, 90), (94, 93, 97, 98), (90, 89, 93, 94), (91, 90, 94, 95), (89, 88, 92, 93), (99, 98, 102, 103), (95, 94, 98, 99), (93, 92, 96, 97), (92, 95, 99, 96), (100, 103, 107, 104), (97, 96, 100, 101), (96, 99, 103, 100), (98, 97, 101, 102), (106, 105, 104, 107), (102, 101, 105, 106), (103, 102, 106, 107), (101, 100, 104, 105), (108, 109, 111, 110), (110, 111, 115, 114), (114, 115, 113, 112), (112, 113, 109, 108), (110, 114, 112, 108), (111, 109, 116, 117), (116, 119, 123, 120), (109, 113, 119, 116), (115, 111, 117, 118), (113, 115, 118, 119), (123, 122, 126, 127), (118, 117, 121, 122), (119, 118, 122, 123), (117, 116, 120, 121), (124, 127, 131, 128), (121, 120, 124, 125), (120, 123, 127, 124), (122, 121, 125, 126), (130, 129, 133, 134), (126, 125, 129, 130), (127, 126, 130, 131), (125, 124, 128, 129), (135, 134, 138, 139), (131, 130, 134, 135), (129, 128, 132, 133), (128, 131, 135, 132), (136, 139, 143, 140), (133, 132, 136, 137), (132, 135, 139, 136), (134, 133, 137, 138), (142, 141, 140, 143), (138, 137, 141, 142), (139, 138, 142, 143), (137, 136, 140, 141), (144, 145, 147, 146), (146, 147, 151, 150), (150, 151, 149, 148), (148, 149, 145, 144), (146, 150, 148, 144), (147, 145, 152, 153), (152, 155, 159, 156), (145, 149, 155, 152), (151, 147, 153, 154), (149, 151, 154, 155), (159, 158, 162, 163), (154, 153, 157, 158), (155, 154, 158, 159), (153, 152, 156, 157), (160, 163, 167, 164), (157, 156, 160, 161), (156, 159, 163, 160), (158, 157, 161, 162), (166, 165, 169, 170), (162, 161, 165, 166), (163, 162, 166, 167), (161, 160, 164, 165), (171, 170, 174, 175), (167, 166, 170, 171), (165, 164, 168, 169), (164, 167, 171, 168), (172, 175, 179, 176), (169, 168, 172, 173), (168, 171, 175, 172), (170, 169, 173, 174), (178, 177, 176, 179), (174, 173, 177, 178), (175, 174, 178, 179), (173, 172, 176, 177)])
_uv = me_cube_006.uv_layers.new(name='UVMap')
_uv.uv.foreach_set('vector', [0.1918, 0.9204, 0.05789, 0.9204, 0.05789, 0.7865, 0.1918, 0.7865, 0.1918, 0.9204, 0.05789, 0.9204, 0.05789, 0.7865, 0.1918, 0.7865, 0.1918, 0.9204, 0.05789, 0.9204, 0.05789, 0.7865, 0.1918, 0.7865, 0.1918, 0.9204, 0.05789, 0.9204, 0.05789, 0.7865, 0.1918, 0.7865, 0.1918, 0.9204, 0.05789, 0.9204, 0.05789, 0.7865, 0.1918, 0.7865, 0.9421, 0.9018, 0.8082, 0.9018, 0.8082, 0.7679, 0.9421, 0.7679, 0.1918, 0.9204, 0.05789, 0.9204, 0.05789, 0.7865, 0.1918, 0.7865, 0.9545, 0.9421, 0.8206, 0.9421, 0.8206, 0.8082, 0.9545, 0.8082, 0.9421, 0.9018, 0.8082, 0.9018, 0.8082, 0.7679, 0.9421, 0.7679, 0.1918, 0.9204, 0.05789, 0.9204, 0.05789, 0.7865, 0.1918, 0.7865, 0.1918, 0.9204, 0.05789, 0.9204, 0.05789, 0.7865, 0.1918, 0.7865, 0.1918, 0.9204, 0.05789, 0.9204, 0.05789, 0.7865, 0.1918, 0.7865, 0.1918, 0.9204, 0.05789, 0.9204, 0.05789, 0.7865, 0.1918, 0.7865, 0.1918, 0.9204, 0.05789, 0.9204, 0.05789, 0.7865, 0.1918, 0.7865, 0.939, 0.9297, 0.8051, 0.9297, 0.8051, 0.7958, 0.939, 0.7958, 0.1918, 0.9204, 0.05789, 0.9204, 0.05789, 0.7865, 0.1918, 0.7865, 0.1918, 0.9204, 0.05789, 0.9204, 0.05789, 0.7865, 0.1918, 0.7865, 0.1918, 0.9204, 0.05789, 0.9204, 0.05789, 0.7865, 0.1918, 0.7865, 0.1918, 0.9204, 0.05789, 0.9204, 0.05789, 0.7865, 0.1918, 0.7865, 0.9421, 0.9018, 0.8082, 0.9018, 0.8082, 0.7679, 0.9421, 0.7679, 0.97, 0.9266, 0.8361, 0.9266, 0.8361, 0.7927, 0.97, 0.7927, 0.9421, 0.9018, 0.8082, 0.9018, 0.8082, 0.7679, 0.9421, 0.7679, 0.1918, 0.9204, 0.05789, 0.9204, 0.05789, 0.7865, 0.1918, 0.7865, 0.1918, 0.9204, 0.05789, 0.9204, 0.05789, 0.7865, 0.1918, 0.7865, 0.1918, 0.9204, 0.05789, 0.9204, 0.05789, 0.7865, 0.1918, 0.7865, 0.1918, 0.9204, 0.05789, 0.9204, 0.05789, 0.7865, 0.1918, 0.7865, 0.1918, 0.9204, 0.05789, 0.9204, 0.05789, 0.7865, 0.1918, 0.7865, 0.1918, 0.9204, 0.05789, 0.9204, 0.05789, 0.7865, 0.1918, 0.7865, 0.1918, 0.9204, 0.05789, 0.9204, 0.05789, 0.7865, 0.1918, 0.7865, 0.1918, 0.9204, 0.05789, 0.9204, 0.05789, 0.7865, 0.1918, 0.7865, 0.1918, 0.9204, 0.05789, 0.9204, 0.05789, 0.7865, 0.1918, 0.7865, 0.1918, 0.9204, 0.05789, 0.9204, 0.05789, 0.7865, 0.1918, 0.7865, 0.1918, 0.9204, 0.05789, 0.9204, 0.05789, 0.7865, 0.1918, 0.7865, 0.1918, 0.9204, 0.05789, 0.9204, 0.05789, 0.7865, 0.1918, 0.7865, 0.1918, 0.9204, 0.05789, 0.9204, 0.05789, 0.7865, 0.1918, 0.7865, 0.1918, 0.9204, 0.05789, 0.9204, 0.05789, 0.7865, 0.1918, 0.7865, 0.1918, 0.9204, 0.05789, 0.9204, 0.05789, 0.7865, 0.1918, 0.7865, 0.1918, 0.9204, 0.05789, 0.9204, 0.05789, 0.7865, 0.1918, 0.7865, 0.1918, 0.9204, 0.05789, 0.9204, 0.05789, 0.7865, 0.1918, 0.7865, 0.9421, 0.9018, 0.8082, 0.9018, 0.8082, 0.7679, 0.9421, 0.7679, 0.1918, 0.9204, 0.05789, 0.9204, 0.05789, 0.7865, 0.1918, 0.7865, 0.9545, 0.9421, 0.8206, 0.9421, 0.8206, 0.8082, 0.9545, 0.8082, 0.9421, 0.9018, 0.8082, 0.9018, 0.8082, 0.7679, 0.9421, 0.7679, 0.9421, 0.9018, 0.8082, 0.9018, 0.8082, 0.7679, 0.9421, 0.7679, 0.1918, 0.9204, 0.05789, 0.9204, 0.05789, 0.7865, 0.1918, 0.7865, 0.1918, 0.9204, 0.05789, 0.9204, 0.05789, 0.7865, 0.1918, 0.7865, 0.1918, 0.9204, 0.05789, 0.9204, 0.05789, 0.7865, 0.1918, 0.7865, 0.1918, 0.9204, 0.05789, 0.9204, 0.05789, 0.7865, 0.1918, 0.7865, 0.939, 0.9297, 0.8051, 0.9297, 0.8051, 0.7958, 0.939, 0.7958, 0.1918, 0.9204, 0.05789, 0.9204, 0.05789, 0.7865, 0.1918, 0.7865, 0.1918, 0.9204, 0.05789, 0.9204, 0.05789, 0.7865, 0.1918, 0.7865, 0.1918, 0.9204, 0.05789, 0.9204, 0.05789, 0.7865, 0.1918, 0.7865, 0.1918, 0.9204, 0.05789, 0.9204, 0.05789, 0.7865, 0.1918, 0.7865, 0.9421, 0.9018, 0.8082, 0.9018, 0.8082, 0.7679, 0.9421, 0.7679, 0.97, 0.9266, 0.8361, 0.9266, 0.8361, 0.7927, 0.97, 0.7927, 0.9421, 0.9018, 0.8082, 0.9018, 0.8082, 0.7679, 0.9421, 0.7679, 0.1918, 0.9204, 0.05789, 0.9204, 0.05789, 0.7865, 0.1918, 0.7865, 0.1918, 0.9204, 0.05789, 0.9204, 0.05789, 0.7865, 0.1918, 0.7865, 0.1918, 0.9204, 0.05789, 0.9204, 0.05789, 0.7865, 0.1918, 0.7865, 0.1918, 0.9204, 0.05789, 0.9204, 0.05789, 0.7865, 0.1918, 0.7865, 0.1918, 0.9204, 0.05789, 0.9204, 0.05789, 0.7865, 0.1918, 0.7865, 0.1918, 0.9204, 0.05789, 0.9204, 0.05789, 0.7865, 0.1918, 0.7865, 0.1918, 0.9204, 0.05789, 0.9204, 0.05789, 0.7865, 0.1918, 0.7865, 0.1918, 0.9204, 0.05789, 0.9204, 0.05789, 0.7865, 0.1918, 0.7865, 0.1918, 0.9204, 0.05789, 0.9204, 0.05789, 0.7865, 0.1918, 0.7865, 0.1918, 0.9204, 0.05789, 0.9204, 0.05789, 0.7865, 0.1918, 0.7865, 0.1918, 0.9204, 0.05789, 0.9204, 0.05789, 0.7865, 0.1918, 0.7865, 0.1918, 0.9204, 0.05789, 0.9204, 0.05789, 0.7865, 0.1918, 0.7865, 0.1918, 0.9204, 0.05789, 0.9204, 0.05789, 0.7865, 0.1918, 0.7865, 0.1918, 0.9204, 0.05789, 0.9204, 0.05789, 0.7865, 0.1918, 0.7865, 0.1918, 0.9204, 0.05789, 0.9204, 0.05789, 0.7865, 0.1918, 0.7865, 0.1918, 0.9204, 0.05789, 0.9204, 0.05789, 0.7865, 0.1918, 0.7865, 0.1918, 0.9204, 0.05789, 0.9204, 0.05789, 0.7865, 0.1918, 0.7865, 0.9421, 0.9018, 0.8082, 0.9018, 0.8082, 0.7679, 0.9421, 0.7679, 0.1918, 0.9204, 0.05789, 0.9204, 0.05789, 0.7865, 0.1918, 0.7865, 0.9545, 0.9421, 0.8206, 0.9421, 0.8206, 0.8082, 0.9545, 0.8082, 0.9421, 0.9018, 0.8082, 0.9018, 0.8082, 0.7679, 0.9421, 0.7679, 0.9421, 0.9018, 0.8082, 0.9018, 0.8082, 0.7679, 0.9421, 0.7679, 0.1918, 0.9204, 0.05789, 0.9204, 0.05789, 0.7865, 0.1918, 0.7865, 0.1918, 0.9204, 0.05789, 0.9204, 0.05789, 0.7865, 0.1918, 0.7865, 0.1918, 0.9204, 0.05789, 0.9204, 0.05789, 0.7865, 0.1918, 0.7865, 0.1918, 0.9204, 0.05789, 0.9204, 0.05789, 0.7865, 0.1918, 0.7865, 0.939, 0.9297, 0.8051, 0.9297, 0.8051, 0.7958, 0.939, 0.7958, 0.1918, 0.9204, 0.05789, 0.9204, 0.05789, 0.7865, 0.1918, 0.7865, 0.1918, 0.9204, 0.05789, 0.9204, 0.05789, 0.7865, 0.1918, 0.7865, 0.1918, 0.9204, 0.05789, 0.9204, 0.05789, 0.7865, 0.1918, 0.7865, 0.1918, 0.9204, 0.05789, 0.9204, 0.05789, 0.7865, 0.1918, 0.7865, 0.9111, 0.97, 0.7772, 0.97, 0.7772, 0.8361, 0.9111, 0.8361, 0.9111, 0.97, 0.7772, 0.97, 0.7772, 0.8361, 0.9111, 0.8361, 0.97, 0.9266, 0.8361, 0.9266, 0.8361, 0.7927, 0.97, 0.7927, 0.1918, 0.9204, 0.05789, 0.9204, 0.05789, 0.7865, 0.1918, 0.7865, 0.1918, 0.9204, 0.05789, 0.9204, 0.05789, 0.7865, 0.1918, 0.7865, 0.1918, 0.9204, 0.05789, 0.9204, 0.05789, 0.7865, 0.1918, 0.7865, 0.1918, 0.9204, 0.05789, 0.9204, 0.05789, 0.7865, 0.1918, 0.7865, 0.1918, 0.9204, 0.05789, 0.9204, 0.05789, 0.7865, 0.1918, 0.7865, 0.1918, 0.9204, 0.05789, 0.9204, 0.05789, 0.7865, 0.1918, 0.7865, 0.1918, 0.9204, 0.05789, 0.9204, 0.05789, 0.7865, 0.1918, 0.7865, 0.1918, 0.9204, 0.05789, 0.9204, 0.05789, 0.7865, 0.1918, 0.7865, 0.1918, 0.9204, 0.05789, 0.9204, 0.05789, 0.7865, 0.1918, 0.7865, 0.1918, 0.9204, 0.05789, 0.9204, 0.05789, 0.7865, 0.1918, 0.7865, 0.1918, 0.9204, 0.05789, 0.9204, 0.05789, 0.7865, 0.1918, 0.7865, 0.1918, 0.9204, 0.05789, 0.9204, 0.05789, 0.7865, 0.1918, 0.7865, 0.1918, 0.9204, 0.05789, 0.9204, 0.05789, 0.7865, 0.1918, 0.7865, 0.1918, 0.9204, 0.05789, 0.9204, 0.05789, 0.7865, 0.1918, 0.7865, 0.1918, 0.9204, 0.05789, 0.9204, 0.05789, 0.7865, 0.1918, 0.7865, 0.1918, 0.9204, 0.05789, 0.9204, 0.05789, 0.7865, 0.1918, 0.7865, 0.1918, 0.9204, 0.05789, 0.9204, 0.05789, 0.7865, 0.1918, 0.7865, 0.9421, 0.9018, 0.8082, 0.9018, 0.8082, 0.7679, 0.9421, 0.7679, 0.1918, 0.9204, 0.05789, 0.9204, 0.05789, 0.7865, 0.1918, 0.7865, 0.9545, 0.9421, 0.8206, 0.9421, 0.8206, 0.8082, 0.9545, 0.8082, 0.9421, 0.9018, 0.8082, 0.9018, 0.8082, 0.7679, 0.9421, 0.7679, 0.9421, 0.9018, 0.8082, 0.9018, 0.8082, 0.7679, 0.9421, 0.7679, 0.1918, 0.9204, 0.05789, 0.9204, 0.05789, 0.7865, 0.1918, 0.7865, 0.1918, 0.9204, 0.05789, 0.9204, 0.05789, 0.7865, 0.1918, 0.7865, 0.1918, 0.9204, 0.05789, 0.9204, 0.05789, 0.7865, 0.1918, 0.7865, 0.1918, 0.9204, 0.05789, 0.9204, 0.05789, 0.7865, 0.1918, 0.7865, 0.939, 0.9297, 0.8051, 0.9297, 0.8051, 0.7958, 0.939, 0.7958, 0.1918, 0.9204, 0.05789, 0.9204, 0.05789, 0.7865, 0.1918, 0.7865, 0.1918, 0.9204, 0.05789, 0.9204, 0.05789, 0.7865, 0.1918, 0.7865, 0.1918, 0.9204, 0.05789, 0.9204, 0.05789, 0.7865, 0.1918, 0.7865, 0.1918, 0.9204, 0.05789, 0.9204, 0.05789, 0.7865, 0.1918, 0.7865, 0.9111, 0.97, 0.7772, 0.97, 0.7772, 0.8361, 0.9111, 0.8361, 0.9111, 0.97, 0.7772, 0.97, 0.7772, 0.8361, 0.9111, 0.8361, 0.1918, 0.9204, 0.05789, 0.9204, 0.05789, 0.7865, 0.1918, 0.7865, 0.1918, 0.9204, 0.05789, 0.9204, 0.05789, 0.7865, 0.1918, 0.7865, 0.1918, 0.9204, 0.05789, 0.9204, 0.05789, 0.7865, 0.1918, 0.7865, 0.1918, 0.9204, 0.05789, 0.9204, 0.05789, 0.7865, 0.1918, 0.7865, 0.1918, 0.9204, 0.05789, 0.9204, 0.05789, 0.7865, 0.1918, 0.7865, 0.1918, 0.9204, 0.05789, 0.9204, 0.05789, 0.7865, 0.1918, 0.7865, 0.1918, 0.9204, 0.05789, 0.9204, 0.05789, 0.7865, 0.1918, 0.7865, 0.1918, 0.9204, 0.05789, 0.9204, 0.05789, 0.7865, 0.1918, 0.7865, 0.1918, 0.9204, 0.05789, 0.9204, 0.05789, 0.7865, 0.1918, 0.7865, 0.1918, 0.9204, 0.05789, 0.9204, 0.05789, 0.7865, 0.1918, 0.7865, 0.1918, 0.9204, 0.05789, 0.9204, 0.05789, 0.7865, 0.1918, 0.7865, 0.1918, 0.9204, 0.05789, 0.9204, 0.05789, 0.7865, 0.1918, 0.7865, 0.1918, 0.9204, 0.05789, 0.9204, 0.05789, 0.7865, 0.1918, 0.7865, 0.1918, 0.9204, 0.05789, 0.9204, 0.05789, 0.7865, 0.1918, 0.7865, 0.1918, 0.9204, 0.05789, 0.9204, 0.05789, 0.7865, 0.1918, 0.7865, 0.1918, 0.9204, 0.05789, 0.9204, 0.05789, 0.7865, 0.1918, 0.7865, 0.1918, 0.9204, 0.05789, 0.9204, 0.05789, 0.7865, 0.1918, 0.7865, 0.1918, 0.9204, 0.05789, 0.9204, 0.05789, 0.7865, 0.1918, 0.7865, 0.9421, 0.9018, 0.8082, 0.9018, 0.8082, 0.7679, 0.9421, 0.7679, 0.1918, 0.9204, 0.05789, 0.9204, 0.05789, 0.7865, 0.1918, 0.7865, 0.9545, 0.9421, 0.8206, 0.9421, 0.8206, 0.8082, 0.9545, 0.8082, 0.9421, 0.9018, 0.8082, 0.9018, 0.8082, 0.7679, 0.9421, 0.7679, 0.1918, 0.9204, 0.05789, 0.9204, 0.05789, 0.7865, 0.1918, 0.7865, 0.1918, 0.9204, 0.05789, 0.9204, 0.05789, 0.7865, 0.1918, 0.7865, 0.1918, 0.9204, 0.05789, 0.9204, 0.05789, 0.7865, 0.1918, 0.7865, 0.1918, 0.9204, 0.05789, 0.9204, 0.05789, 0.7865, 0.1918, 0.7865, 0.1918, 0.9204, 0.05789, 0.9204, 0.05789, 0.7865, 0.1918, 0.7865, 0.939, 0.9297, 0.8051, 0.9297, 0.8051, 0.7958, 0.939, 0.7958, 0.1918, 0.9204, 0.05789, 0.9204, 0.05789, 0.7865, 0.1918, 0.7865, 0.1918, 0.9204, 0.05789, 0.9204, 0.05789, 0.7865, 0.1918, 0.7865, 0.1918, 0.9204, 0.05789, 0.9204, 0.05789, 0.7865, 0.1918, 0.7865, 0.1918, 0.9204, 0.05789, 0.9204, 0.05789, 0.7865, 0.1918, 0.7865, 0.9111, 0.97, 0.7772, 0.97, 0.7772, 0.8361, 0.9111, 0.8361, 0.9111, 0.97, 0.7772, 0.97, 0.7772, 0.8361, 0.9111, 0.8361, 0.9111, 0.97, 0.7772, 0.97, 0.7772, 0.8361, 0.9111, 0.8361, 0.1918, 0.9204, 0.05789, 0.9204, 0.05789, 0.7865, 0.1918, 0.7865, 0.1918, 0.9204, 0.05789, 0.9204, 0.05789, 0.7865, 0.1918, 0.7865, 0.1918, 0.9204, 0.05789, 0.9204, 0.05789, 0.7865, 0.1918, 0.7865, 0.1918, 0.9204, 0.05789, 0.9204, 0.05789, 0.7865, 0.1918, 0.7865, 0.1918, 0.9204, 0.05789, 0.9204, 0.05789, 0.7865, 0.1918, 0.7865, 0.1918, 0.9204, 0.05789, 0.9204, 0.05789, 0.7865, 0.1918, 0.7865, 0.1918, 0.9204, 0.05789, 0.9204, 0.05789, 0.7865, 0.1918, 0.7865, 0.1918, 0.9204, 0.05789, 0.9204, 0.05789, 0.7865, 0.1918, 0.7865, 0.1918, 0.9204, 0.05789, 0.9204, 0.05789, 0.7865, 0.1918, 0.7865, 0.1918, 0.9204, 0.05789, 0.9204, 0.05789, 0.7865, 0.1918, 0.7865, 0.1918, 0.9204, 0.05789, 0.9204, 0.05789, 0.7865, 0.1918, 0.7865, 0.1918, 0.9204, 0.05789, 0.9204, 0.05789, 0.7865, 0.1918, 0.7865])
me_cube_006.materials.append(mat_material)
me_cube_006.use_remesh_fix_poles = True
me_cube_006.use_remesh_preserve_attributes = False
me_cube_006.use_mirror_vertex_groups = False
me_cube_006.update()

# ---- objects
ob_ship = bpy.data.objects.new('Ship', me_cube_004)
ob_propellar = bpy.data.objects.new('Propellar', me_cube_006)
ob_front = bpy.data.objects.new('Front', None)
ob_right = bpy.data.objects.new('Right', None)
ob_top = bpy.data.objects.new('Top', None)

# ---- transforms, parenting, visibility, modifiers, constraints
ob_ship.location = (0.01329, 0.0, 0.0)
ob_ship.lineart.crease_threshold = 0.0
_m = ob_ship.modifiers.new('Mirror', 'MIRROR')
ob_propellar.location = (0.0135, -2.443, 0.01851)
ob_propellar.scale = (1.996, 1.0, 1.0)
ob_propellar.lineart.crease_threshold = 0.0
ob_front.location = (0.0, 0.0, 0.0)
ob_front.rotation_euler = (1.571, -0.0, -0.0)
ob_front.empty_display_type = 'IMAGE'
ob_front.empty_display_size = 5.727
ob_front.empty_image_offset = (-0.4971, -0.4834)
ob_front.use_empty_image_alpha = True
ob_front.color = (1.0, 1.0, 1.0, 0.3)
ob_front.lineart.crease_threshold = 0.0
ob_right.location = (0.0, 0.0, 0.0)
ob_right.rotation_euler = (1.571, -0.0, 1.571)
ob_right.empty_display_type = 'IMAGE'
ob_right.empty_display_size = 5.0
ob_right.use_empty_image_alpha = True
ob_right.color = (1.0, 1.0, 1.0, 0.3)
ob_right.lineart.crease_threshold = 0.0
ob_top.location = (0.0, -0.2787, 0.0)
ob_top.rotation_euler = (0.0, -0.0, 1.571)
ob_top.empty_display_type = 'IMAGE'
ob_top.empty_display_size = 5.788
ob_top.empty_image_offset = (-0.4319, -0.5)
ob_top.use_empty_image_alpha = True
ob_top.color = (1.0, 1.0, 1.0, 0.3)
ob_top.lineart.crease_threshold = 0.0

# ---- collection membership
col_collection.objects.link(ob_ship)
col_collection.objects.link(ob_propellar)
col_reference.objects.link(ob_front)
col_reference.objects.link(ob_right)
col_reference.objects.link(ob_top)

# ---- scene / render settings (as saved in the file)
scene.frame_start = 1; scene.frame_end = 250; scene.frame_set(128)
scene.render.engine = 'BLENDER_EEVEE_NEXT'
scene.cycles.use_denoising = False
scene.cycles.samples = 128
scene.cycles.sampling_pattern = 'TABULATED_SOBOL'
scene.cycles.use_adaptive_sampling = False
scene.cycles.use_light_tree = False
scene.view_settings.view_transform = 'Filmic'
bpy.context.view_layer.update()

# ---- added for rendering (the .blend has no active camera and no usable light): camera, sun
cam_auto = bpy.data.cameras.new('AutoCamera')
cam_auto.lens = 50.0
cam_auto.sensor_width = 36.0
cam_auto.clip_end = 1000.0
ob_auto_camera = bpy.data.objects.new('AutoCamera', cam_auto)
scene.collection.objects.link(ob_auto_camera)
ob_auto_camera.location = (6.86201, -8.23369, 5.67179)
ob_auto_camera.rotation_euler = (1.09748, -7.21219e-08, 0.694738)
scene.camera = ob_auto_camera
light_auto_sun = bpy.data.lights.new('AutoSun', 'SUN')
light_auto_sun.energy = 3.0
light_auto_sun.angle = 0.0523599
ob_auto_sun = bpy.data.objects.new('AutoSun', light_auto_sun)
scene.collection.objects.link(ob_auto_sun)
ob_auto_sun.rotation_euler = (0.872665, 0.174533, 0.523599)
bpy.context.view_layer.update()

